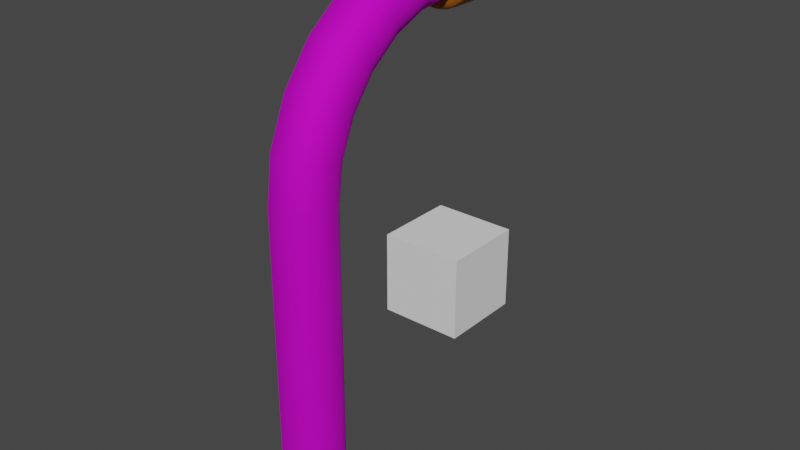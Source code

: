 # Source: Claw.blend  (saved by Blender 2.92.15; exported with 4.5.12 LTS)
import bpy
from mathutils import Matrix  # noqa: F401  (used for matrix-valued properties, if any)

bpy.ops.wm.read_factory_settings(use_empty=True)
scene = bpy.context.scene
scene.name = 'Scene'

# ---- collections
col_collection = bpy.data.collections.new('Collection'); scene.collection.children.link(col_collection)

# ---- images (referenced by path relative to the original .blend; pixels are not part of the script)
import os
ASSET_DIR = os.environ.get("B2B_ASSET_DIR", "")  # directory of the original .blend (textures are referenced by path, not embedded)
HERE = os.path.dirname(os.path.abspath(__file__))  # packed textures are extracted next to this script under _unpacked/

def load_image(name, relpath, width, height, colorspace="sRGB"):
    """Load a texture the original file referenced (path relative to the .blend, or extracted next to this script)."""
    p = next((c for c in (os.path.join(HERE, relpath), os.path.join(ASSET_DIR, relpath)) if relpath and os.path.exists(c)), "")
    if p:
        img = bpy.data.images.load(p, check_existing=True)
        img.name = name
    else:  # same state as the original file: an image datablock whose file is absent (Cycles renders it pink)
        img = bpy.data.images.new(name, width, height)
        img.source = "FILE"
        img.filepath = "//" + (relpath or name)
    img.colorspace_settings.name = colorspace
    return img
img_clawtexture = load_image('ClawTexture', 'ClawTexture.png', 1024, 1024, 'sRGB')

# ---- materials (node trees are filled in below, after node groups)
mat_clawclamp = bpy.data.materials.new('ClawClamp')
mat_clawclamp.use_transparent_shadow = False
mat_headhighlight = bpy.data.materials.new('HeadHighlight')
mat_headhighlight.use_transparent_shadow = False
mat_material_001 = bpy.data.materials.new('Material.001')
mat_material_001.use_transparent_shadow = False
mat_clawclampmetal = bpy.data.materials.new('ClawClampMetal')
mat_clawclampmetal.use_transparent_shadow = False

# ---- material node trees
mat_clawclamp.use_nodes = True; mat_clawclamp.node_tree.nodes.clear()
_N = mat_clawclamp.node_tree.nodes; _L = mat_clawclamp.node_tree.links
n0 = _N.new('ShaderNodeBsdfPrincipled'); n0.name = 'Principled BSDF'; n0.location = (10, 300)
n0.distribution = 'GGX'
n0.subsurface_method = 'BURLEY'
n0.inputs[1].default_value = 0.6875
n0.inputs[2].default_value = 0.8421
n0.inputs[3].default_value = 1.45
n0.inputs[27].default_value = (0.0, 0.0, 0.0, 1.0)
n0.inputs[28].default_value = 1.0
n1 = _N.new('ShaderNodeOutputMaterial'); n1.name = 'Material Output'; n1.location = (300, 300)
n2 = _N.new('ShaderNodeTexImage'); n2.name = 'Image Texture'; n2.location = (-280, 270)
n2.image = img_clawtexture
_L.new(n0.outputs[0], n1.inputs[0])
_L.new(n2.outputs[0], n0.inputs[0])
n1.is_active_output = True
mat_headhighlight.use_nodes = True; mat_headhighlight.node_tree.nodes.clear()
_N = mat_headhighlight.node_tree.nodes; _L = mat_headhighlight.node_tree.links
n0 = _N.new('ShaderNodeBsdfPrincipled'); n0.name = 'Principled BSDF'; n0.location = (10, 300)
n0.distribution = 'GGX'
n0.subsurface_method = 'BURLEY'
n0.inputs[3].default_value = 1.45
n0.inputs[27].default_value = (0.0, 0.0, 0.0, 1.0)
n0.inputs[28].default_value = 1.0
n1 = _N.new('ShaderNodeOutputMaterial'); n1.name = 'Material Output'; n1.location = (300, 300)
n2 = _N.new('ShaderNodeTexImage'); n2.name = 'Image Texture'; n2.location = (-534, 390)
n2.image = img_clawtexture
n3 = _N.new('ShaderNodeValToRGB'); n3.name = 'ColorRamp'; n3.location = (-254, 580)
while len(n3.color_ramp.elements) > 1: n3.color_ramp.elements.remove(n3.color_ramp.elements[-1])
n3.color_ramp.elements[0].position = 0.5502; n3.color_ramp.elements[0].color = (0.3451, 0.1075, 0.0, 1.0)
_e = n3.color_ramp.elements.new(1.0); _e.color = (0.9018, 0.4068, 0.0, 1.0)
_L.new(n0.outputs[0], n1.inputs[0])
_L.new(n2.outputs[0], n3.inputs[0])
_L.new(n3.outputs[0], n0.inputs[0])
n1.is_active_output = True
mat_material_001.use_nodes = True; mat_material_001.node_tree.nodes.clear()
_N = mat_material_001.node_tree.nodes; _L = mat_material_001.node_tree.links
n0 = _N.new('ShaderNodeBsdfPrincipled'); n0.name = 'Principled BSDF'; n0.location = (10, 300)
n0.distribution = 'GGX'
n0.subsurface_method = 'BURLEY'
n0.inputs[0].default_value = (0.0, 0.4859, 0.4902, 1.0)
n0.inputs[2].default_value = 0.1414
n0.inputs[3].default_value = 1.45
n0.inputs[27].default_value = (0.0, 0.0, 0.0, 1.0)
n0.inputs[28].default_value = 1.0
n1 = _N.new('ShaderNodeOutputMaterial'); n1.name = 'Material Output'; n1.location = (300, 300)
_L.new(n0.outputs[0], n1.inputs[0])
n1.is_active_output = True
mat_clawclampmetal.use_nodes = True; mat_clawclampmetal.node_tree.nodes.clear()
_N = mat_clawclampmetal.node_tree.nodes; _L = mat_clawclampmetal.node_tree.links
n0 = _N.new('ShaderNodeBsdfPrincipled'); n0.name = 'Principled BSDF'; n0.location = (456, 460)
n0.distribution = 'GGX'
n0.subsurface_method = 'BURLEY'
n0.inputs[1].default_value = 0.75
n0.inputs[2].default_value = 0.2303
n0.inputs[3].default_value = 1.45
n0.inputs[27].default_value = (0.0, 0.0, 0.0, 1.0)
n0.inputs[28].default_value = 1.0
n1 = _N.new('ShaderNodeOutputMaterial'); n1.name = 'Material Output'; n1.location = (746, 460)
n2 = _N.new('ShaderNodeTexImage'); n2.name = 'Image Texture'; n2.location = (-405, 396)
n2.image = img_clawtexture
n3 = _N.new('ShaderNodeValToRGB'); n3.name = 'ColorRamp'; n3.location = (152, 425)
while len(n3.color_ramp.elements) > 1: n3.color_ramp.elements.remove(n3.color_ramp.elements[-1])
n3.color_ramp.elements[0].position = 0.009091; n3.color_ramp.elements[0].color = (0.04932, 0.04932, 0.04932, 1.0)
_e = n3.color_ramp.elements.new(1.0); _e.color = (1.0, 1.0, 1.0, 1.0)
_L.new(n0.outputs[0], n1.inputs[0])
_L.new(n2.outputs[0], n3.inputs[0])
_L.new(n3.outputs[0], n0.inputs[0])
n1.is_active_output = True

# ---- world
world_world = bpy.data.worlds.new('World'); scene.world = world_world
world_world.use_nodes = True; world_world.node_tree.nodes.clear()
_N = world_world.node_tree.nodes; _L = world_world.node_tree.links
n0 = _N.new('ShaderNodeOutputWorld'); n0.name = 'World Output'; n0.location = (300, 300)
n1 = _N.new('ShaderNodeBackground'); n1.name = 'Background'; n1.location = (10, 300)
n1.inputs[0].default_value = (0.05088, 0.05088, 0.05088, 1.0)
_L.new(n1.outputs[0], n0.inputs[0])
n0.is_active_output = True
world_world.color = (0.05088, 0.05088, 0.05088)
world_world.use_sun_shadow = False
world_world.sun_shadow_jitter_overblur = 0.0

# ---- meshes
me_cylinder = bpy.data.meshes.new('Cylinder')
me_cylinder.from_pydata([(-1.184e-08, 0.1748, 0.002719), (-1.184e-08, 0.1748, 2.008), (0.04514, 0.1688, 0.002719), (0.04514, 0.1688, 2.008), (0.08721, 0.1514, 0.002719), (0.08721, 0.1514, 2.008), (0.1233, 0.1237, 0.002719), (0.1233, 0.1237, 2.008), (0.1511, 0.08756, 0.002719), (0.1511, 0.08756, 2.008), (0.1685, 0.04549, 0.002719), (0.1685, 0.04549, 2.008), (0.1744, 0.0003474, 0.002719), (0.1744, 0.0003474, 2.008), (0.1685, -0.0448, 0.002719), (0.1685, -0.0448, 2.008), (0.1511, -0.08687, 0.002719), (0.1511, -0.08687, 2.008), (0.1233, -0.123, 0.002719), (0.1233, -0.123, 2.008), (0.08721, -0.1507, 0.002719), (0.08721, -0.1507, 2.008), (0.04514, -0.1681, 0.002719), (0.04514, -0.1681, 2.008), (5.608e-08, -0.1741, 0.002719), (5.608e-08, -0.1741, 2.008), (-0.04514, -0.1681, 0.002719), (-0.04514, -0.1681, 2.008), (-0.08721, -0.1507, 0.002719), (-0.08721, -0.1507, 2.008), (-0.1233, -0.123, 0.002719), (-0.1233, -0.123, 2.008), (-0.1511, -0.08687, 0.002719), (-0.1511, -0.08687, 2.008), (-0.1685, -0.0448, 0.002719), (-0.1685, -0.0448, 2.008), (-0.1744, 0.0003473, 0.002719), (-0.1744, 0.0003473, 2.008), (-0.1685, 0.04549, 0.002719), (-0.1685, 0.04549, 2.008), (-0.1511, 0.08756, 0.002719), (-0.1511, 0.08756, 2.008), (-0.1233, 0.1237, 0.002719), (-0.1233, 0.1237, 2.008), (-0.08721, 0.1514, 0.002719), (-0.08721, 0.1514, 2.008), (-0.04515, 0.1688, 0.002719), (-0.04515, 0.1688, 2.008), (-1.184e-08, 0.2029, 2.222), (0.04514, 0.1972, 2.223), (0.08721, 0.1803, 2.228), (0.1233, 0.1536, 2.235), (0.1511, 0.1187, 2.244), (0.1685, 0.07803, 2.255), (0.1744, 0.03442, 2.267), (0.1685, -0.009185, 2.278), (0.1511, -0.04982, 2.289), (0.1233, -0.08471, 2.299), (0.08721, -0.1115, 2.306), (0.04514, -0.1283, 2.31), (5.608e-08, -0.1341, 2.312), (-0.04514, -0.1283, 2.31), (-0.08721, -0.1115, 2.306), (-0.1233, -0.08471, 2.299), (-0.1511, -0.04982, 2.289), (-0.1685, -0.009185, 2.278), (-0.1744, 0.03442, 2.267), (-0.1685, 0.07803, 2.255), (-0.1511, 0.1187, 2.244), (-0.1233, 0.1536, 2.235), (-0.08721, 0.1803, 2.228), (-0.04515, 0.1972, 2.223), (-1.184e-08, 0.2854, 2.421), (0.04514, 0.2802, 2.424), (0.08721, 0.2651, 2.432), (0.1233, 0.2411, 2.446), (0.1511, 0.2099, 2.464), (0.1685, 0.1734, 2.485), (0.1744, 0.1343, 2.508), (0.1685, 0.09523, 2.531), (0.1511, 0.05879, 2.552), (0.1233, 0.02751, 2.57), (0.08721, 0.003502, 2.584), (0.04514, -0.01159, 2.592), (5.608e-08, -0.01674, 2.595), (-0.04514, -0.01159, 2.592), (-0.08721, 0.003502, 2.584), (-0.1233, 0.02751, 2.57), (-0.1511, 0.05879, 2.552), (-0.1685, 0.09523, 2.531), (-0.1744, 0.1343, 2.508), (-0.1685, 0.1734, 2.485), (-0.1511, 0.2099, 2.464), (-0.1233, 0.2411, 2.446), (-0.08721, 0.2651, 2.432), (-0.04515, 0.2802, 2.424), (-1.184e-08, 0.4166, 2.592), (0.04514, 0.4124, 2.596), (0.08721, 0.4001, 2.608), (0.1233, 0.3805, 2.628), (0.1511, 0.3549, 2.653), (0.1685, 0.3252, 2.683), (0.1744, 0.2932, 2.715), (0.1685, 0.2613, 2.747), (0.1511, 0.2316, 2.777), (0.1233, 0.206, 2.802), (0.08721, 0.1864, 2.822), (0.04514, 0.1741, 2.834), (5.608e-08, 0.1699, 2.838), (-0.04514, 0.1741, 2.834), (-0.08721, 0.1864, 2.822), (-0.1233, 0.206, 2.802), (-0.1511, 0.2316, 2.777), (-0.1685, 0.2613, 2.747), (-0.1744, 0.2932, 2.715), (-0.1685, 0.3252, 2.683), (-0.1511, 0.3549, 2.653), (-0.1233, 0.3805, 2.628), (-0.08721, 0.4001, 2.608), (-0.04515, 0.4124, 2.596), (-1.184e-08, 0.5876, 2.723), (0.04514, 0.5846, 2.728), (0.08721, 0.5759, 2.743), (0.1233, 0.562, 2.767), (0.1511, 0.544, 2.798), (0.1685, 0.5229, 2.835), (0.1744, 0.5003, 2.874), (0.1685, 0.4778, 2.913), (0.1511, 0.4567, 2.95), (0.1233, 0.4387, 2.981), (0.08721, 0.4248, 3.005), (0.04514, 0.4161, 3.02), (5.608e-08, 0.4131, 3.025), (-0.04514, 0.4161, 3.02), (-0.08721, 0.4248, 3.005), (-0.1233, 0.4387, 2.981), (-0.1511, 0.4567, 2.95), (-0.1685, 0.4778, 2.913), (-0.1744, 0.5003, 2.874), (-0.1685, 0.5229, 2.835), (-0.1511, 0.544, 2.798), (-0.1233, 0.562, 2.767), (-0.08721, 0.5759, 2.743), (-0.04515, 0.5846, 2.728), (-1.184e-08, 0.7867, 2.805), (0.04514, 0.7851, 2.811), (0.08721, 0.7806, 2.828), (0.1233, 0.7735, 2.855), (0.1511, 0.7641, 2.89), (0.1685, 0.7532, 2.93), (0.1744, 0.7415, 2.974), (0.1685, 0.7298, 3.018), (0.1511, 0.719, 3.058), (0.1233, 0.7096, 3.093), (0.08721, 0.7024, 3.12), (0.04514, 0.6979, 3.137), (5.608e-08, 0.6964, 3.142), (-0.04514, 0.6979, 3.137), (-0.08721, 0.7024, 3.12), (-0.1233, 0.7096, 3.093), (-0.1511, 0.719, 3.058), (-0.1685, 0.7298, 3.018), (-0.1744, 0.7415, 2.974), (-0.1685, 0.7532, 2.93), (-0.1511, 0.7641, 2.89), (-0.1233, 0.7735, 2.855), (-0.08721, 0.7806, 2.828), (-0.04515, 0.7851, 2.811), (-1.184e-08, 1.0, 2.834), (0.04514, 1.0, 2.84), (0.08721, 1.0, 2.857), (0.1233, 1.0, 2.885), (0.1511, 1.0, 2.921), (0.1685, 1.0, 2.963), (0.1744, 1.0, 3.008), (0.1685, 1.0, 3.053), (0.1511, 1.0, 3.095), (0.1233, 1.0, 3.131), (0.08721, 1.0, 3.159), (0.04514, 1.0, 3.176), (5.608e-08, 1.0, 3.182), (-0.04514, 1.0, 3.176), (-0.08721, 1.0, 3.159), (-0.1233, 1.0, 3.131), (-0.1511, 1.0, 3.095), (-0.1685, 1.0, 3.053), (-0.1744, 1.0, 3.008), (-0.1685, 1.0, 2.963), (-0.1511, 1.0, 2.921), (-0.1233, 1.0, 2.885), (-0.08721, 1.0, 2.857), (-0.04515, 1.0, 2.84), (-1.678e-08, 1.188, 2.769), (0.06185, 1.188, 2.777), (0.1195, 1.188, 2.801), (0.169, 1.188, 2.839), (0.207, 1.188, 2.889), (0.2308, 1.188, 2.946), (0.239, 1.188, 3.008), (0.2308, 1.188, 3.07), (0.207, 1.188, 3.127), (0.169, 1.188, 3.177), (0.1195, 1.188, 3.215), (0.06185, 1.188, 3.239), (7.629e-08, 1.188, 3.247), (-0.06185, 1.188, 3.239), (-0.1195, 1.188, 3.215), (-0.169, 1.188, 3.177), (-0.207, 1.188, 3.127), (-0.2308, 1.188, 3.07), (-0.239, 1.188, 3.008), (-0.2308, 1.188, 2.946), (-0.207, 1.188, 2.889), (-0.169, 1.188, 2.839), (-0.1195, 1.188, 2.801), (-0.06185, 1.188, 2.777), (-2.008e-08, 1.188, 2.865), (0.03695, 1.188, 2.87), (0.07138, 1.188, 2.884), (0.1009, 1.188, 2.907), (0.1236, 1.188, 2.937), (0.1379, 1.188, 2.971), (0.1428, 1.188, 3.008), (0.1379, 1.188, 3.045), (0.1236, 1.188, 3.079), (0.1009, 1.188, 3.109), (0.07138, 1.188, 3.132), (0.03695, 1.188, 3.146), (3.551e-08, 1.188, 3.151), (-0.03695, 1.188, 3.146), (-0.07138, 1.188, 3.132), (-0.1009, 1.188, 3.109), (-0.1236, 1.188, 3.079), (-0.1379, 1.188, 3.045), (-0.1428, 1.188, 3.008), (-0.1379, 1.188, 2.971), (-0.1236, 1.188, 2.937), (-0.1009, 1.188, 2.907), (-0.07138, 1.188, 2.884), (-0.03695, 1.188, 2.87), (-2.319e-08, 1.17, 2.946), (0.01612, 1.17, 2.948), (0.03115, 1.17, 2.954), (0.04405, 1.17, 2.964), (0.05396, 1.17, 2.977), (0.06018, 1.17, 2.992), (0.0623, 1.17, 3.008), (0.06018, 1.17, 3.024), (0.05396, 1.17, 3.039), (0.04405, 1.17, 3.052), (0.03115, 1.17, 3.062), (0.01613, 1.17, 3.068), (1.074e-09, 1.17, 3.07), (-0.01613, 1.17, 3.068), (-0.03115, 1.17, 3.062), (-0.04405, 1.17, 3.052), (-0.05396, 1.17, 3.039), (-0.06018, 1.17, 3.024), (-0.0623, 1.17, 3.008), (-0.06018, 1.17, 2.992), (-0.05396, 1.17, 2.977), (-0.04405, 1.17, 2.964), (-0.03115, 1.17, 2.954), (-0.01613, 1.17, 2.948), (-2.208e-08, 1.218, 2.911), (-2.232e-08, 1.209, 2.927), (-2.216e-08, 1.215, 2.92), (0.02097, 1.209, 2.93), (0.02498, 1.218, 2.915), (0.02265, 1.215, 2.923), (0.04051, 1.209, 2.938), (0.04825, 1.218, 2.924), (0.04375, 1.215, 2.932), (0.05729, 1.209, 2.951), (0.06824, 1.218, 2.94), (0.06187, 1.215, 2.946), (0.07017, 1.209, 2.967), (0.08357, 1.218, 2.96), (0.07577, 1.215, 2.964), (0.07826, 1.209, 2.987), (0.09321, 1.218, 2.983), (0.08451, 1.215, 2.985), (0.08102, 1.209, 3.008), (0.0965, 1.218, 3.008), (0.0875, 1.215, 3.008), (0.07826, 1.209, 3.029), (0.09321, 1.218, 3.033), (0.08451, 1.215, 3.031), (0.07017, 1.209, 3.049), (0.08357, 1.218, 3.056), (0.07577, 1.215, 3.052), (0.05729, 1.209, 3.065), (0.06824, 1.218, 3.076), (0.06187, 1.215, 3.07), (0.04051, 1.209, 3.078), (0.04825, 1.218, 3.092), (0.04375, 1.215, 3.084), (0.02097, 1.209, 3.086), (0.02498, 1.218, 3.101), (0.02265, 1.215, 3.093), (9.233e-09, 1.209, 3.089), (1.55e-08, 1.218, 3.104), (1.191e-08, 1.215, 3.095), (-0.02097, 1.209, 3.086), (-0.02498, 1.218, 3.101), (-0.02265, 1.215, 3.093), (-0.04051, 1.209, 3.078), (-0.04825, 1.218, 3.092), (-0.04375, 1.215, 3.084), (-0.05729, 1.209, 3.065), (-0.06824, 1.218, 3.076), (-0.06187, 1.215, 3.07), (-0.07017, 1.209, 3.049), (-0.08357, 1.218, 3.056), (-0.07577, 1.215, 3.052), (-0.07826, 1.209, 3.029), (-0.09321, 1.218, 3.033), (-0.08451, 1.215, 3.031), (-0.08102, 1.209, 3.008), (-0.0965, 1.218, 3.008), (-0.0875, 1.215, 3.008), (-0.07826, 1.209, 2.987), (-0.09321, 1.218, 2.983), (-0.08451, 1.215, 2.985), (-0.07017, 1.209, 2.967), (-0.08357, 1.218, 2.96), (-0.07577, 1.215, 2.964), (-0.05729, 1.209, 2.951), (-0.06824, 1.218, 2.94), (-0.06187, 1.215, 2.946), (-0.04051, 1.209, 2.938), (-0.04825, 1.218, 2.924), (-0.04375, 1.215, 2.932), (-0.02097, 1.209, 2.93), (-0.02498, 1.218, 2.915), (-0.02265, 1.215, 2.923), (-2.144e-08, 1.209, 2.883), (-2.206e-08, 1.218, 2.902), (-2.186e-08, 1.216, 2.891), (0.02743, 1.218, 2.906), (0.03246, 1.209, 2.887), (0.03019, 1.216, 2.895), (0.053, 1.218, 2.916), (0.06271, 1.209, 2.899), (0.05832, 1.216, 2.907), (0.07495, 1.218, 2.933), (0.08869, 1.209, 2.919), (0.08247, 1.216, 2.926), (0.09179, 1.218, 2.955), (0.1086, 1.209, 2.945), (0.101, 1.216, 2.95), (0.1024, 1.218, 2.981), (0.1212, 1.209, 2.976), (0.1127, 1.216, 2.978), (0.106, 1.218, 3.008), (0.1254, 1.209, 3.008), (0.1166, 1.216, 3.008), (0.1024, 1.218, 3.035), (0.1212, 1.209, 3.04), (0.1127, 1.216, 3.038), (0.09179, 1.218, 3.061), (0.1086, 1.209, 3.071), (0.101, 1.216, 3.066), (0.07495, 1.218, 3.083), (0.08869, 1.209, 3.097), (0.08247, 1.216, 3.09), (0.053, 1.218, 3.1), (0.06271, 1.209, 3.117), (0.05832, 1.216, 3.109), (0.02743, 1.218, 3.11), (0.03246, 1.209, 3.129), (0.03019, 1.216, 3.121), (1.922e-08, 1.218, 3.114), (2.74e-08, 1.209, 3.133), (2.356e-08, 1.216, 3.125), (-0.02743, 1.218, 3.11), (-0.03246, 1.209, 3.129), (-0.03019, 1.216, 3.121), (-0.053, 1.218, 3.1), (-0.06271, 1.209, 3.117), (-0.05832, 1.216, 3.109), (-0.07495, 1.218, 3.083), (-0.08869, 1.209, 3.097), (-0.08247, 1.216, 3.09), (-0.09179, 1.218, 3.061), (-0.1086, 1.209, 3.071), (-0.101, 1.216, 3.066), (-0.1024, 1.218, 3.035), (-0.1212, 1.209, 3.04), (-0.1127, 1.216, 3.038), (-0.106, 1.218, 3.008), (-0.1254, 1.209, 3.008), (-0.1166, 1.216, 3.008), (-0.1024, 1.218, 2.981), (-0.1212, 1.209, 2.976), (-0.1127, 1.216, 2.978), (-0.09179, 1.218, 2.955), (-0.1086, 1.209, 2.945), (-0.101, 1.216, 2.95), (-0.07495, 1.218, 2.933), (-0.08869, 1.209, 2.919), (-0.08247, 1.216, 2.926), (-0.053, 1.218, 2.916), (-0.06271, 1.209, 2.899), (-0.05832, 1.216, 2.907), (-0.02743, 1.218, 2.906), (-0.03246, 1.209, 2.887), (-0.03019, 1.216, 2.895), (-1.054e-08, 1.0, 2.804), (-1.043e-08, 1.035, 2.769), (-9.837e-09, 1.011, 2.779), (0.06185, 1.035, 2.777), (0.05278, 1.0, 2.811), (0.05919, 1.011, 2.787), (0.1195, 1.035, 2.801), (0.102, 1.0, 2.831), (0.1144, 1.011, 2.81), (0.169, 1.035, 2.839), (0.1442, 1.0, 2.864), (0.1617, 1.011, 2.846), (0.207, 1.035, 2.889), (0.1766, 1.0, 2.906), (0.1981, 1.011, 2.894), (0.2308, 1.035, 2.946), (0.197, 1.0, 2.955), (0.2209, 1.011, 2.949), (0.239, 1.035, 3.008), (0.2039, 1.0, 3.008), (0.2287, 1.011, 3.008), (0.2308, 1.035, 3.07), (0.197, 1.0, 3.061), (0.2209, 1.011, 3.067), (0.207, 1.035, 3.127), (0.1766, 1.0, 3.11), (0.1981, 1.011, 3.122), (0.169, 1.035, 3.177), (0.1442, 1.0, 3.152), (0.1617, 1.011, 3.17), (0.1195, 1.035, 3.215), (0.102, 1.0, 3.185), (0.1144, 1.011, 3.206), (0.06185, 1.035, 3.239), (0.05278, 1.0, 3.205), (0.05919, 1.011, 3.229), (8.263e-08, 1.035, 3.247), (6.887e-08, 1.0, 3.212), (7.925e-08, 1.011, 3.237), (-0.06185, 1.035, 3.239), (-0.05278, 1.0, 3.205), (-0.05919, 1.011, 3.229), (-0.1195, 1.035, 3.215), (-0.102, 1.0, 3.185), (-0.1144, 1.011, 3.206), (-0.169, 1.035, 3.177), (-0.1442, 1.0, 3.152), (-0.1617, 1.011, 3.17), (-0.207, 1.035, 3.127), (-0.1766, 1.0, 3.11), (-0.1981, 1.011, 3.122), (-0.2308, 1.035, 3.07), (-0.197, 1.0, 3.061), (-0.2209, 1.011, 3.067), (-0.239, 1.035, 3.008), (-0.2039, 1.0, 3.008), (-0.2287, 1.011, 3.008), (-0.2308, 1.035, 2.946), (-0.197, 1.0, 2.955), (-0.2209, 1.011, 2.949), (-0.207, 1.035, 2.889), (-0.1766, 1.0, 2.906), (-0.1981, 1.011, 2.894), (-0.169, 1.035, 2.839), (-0.1442, 1.0, 2.864), (-0.1617, 1.011, 2.846), (-0.1195, 1.035, 2.801), (-0.102, 1.0, 2.831), (-0.1144, 1.011, 2.81), (-0.06185, 1.035, 2.777), (-0.05278, 1.0, 2.811), (-0.05919, 1.011, 2.787), (-2.319e-08, 1.17, 2.946), (0.01612, 1.17, 2.948), (0.03115, 1.17, 2.954), (0.04405, 1.17, 2.964), (0.05396, 1.17, 2.977), (0.06018, 1.17, 2.992), (0.0623, 1.17, 3.008), (0.06018, 1.17, 3.024), (0.05396, 1.17, 3.039), (0.04405, 1.17, 3.052), (0.03115, 1.17, 3.062), (0.01613, 1.17, 3.068), (1.074e-09, 1.17, 3.07), (-0.01613, 1.17, 3.068), (-0.03115, 1.17, 3.062), (-0.04405, 1.17, 3.052), (-0.05396, 1.17, 3.039), (-0.06018, 1.17, 3.024), (-0.0623, 1.17, 3.008), (-0.06018, 1.17, 2.992), (-0.05396, 1.17, 2.977), (-0.04405, 1.17, 2.964), (-0.03115, 1.17, 2.954), (-0.01613, 1.17, 2.948), (-1.678e-08, 1.188, 2.769), (0.06185, 1.188, 2.777), (0.1195, 1.188, 2.801), (0.169, 1.188, 2.839), (0.207, 1.188, 2.889), (0.2308, 1.188, 2.946), (0.239, 1.188, 3.008), (0.2308, 1.188, 3.07), (0.207, 1.188, 3.127), (0.169, 1.188, 3.177), (0.1195, 1.188, 3.215), (0.06185, 1.188, 3.239), (7.629e-08, 1.188, 3.247), (-0.06185, 1.188, 3.239), (-0.1195, 1.188, 3.215), (-0.169, 1.188, 3.177), (-0.207, 1.188, 3.127), (-0.2308, 1.188, 3.07), (-0.239, 1.188, 3.008), (-0.2308, 1.188, 2.946), (-0.207, 1.188, 2.889), (-0.169, 1.188, 2.839), (-0.1195, 1.188, 2.801), (-0.06185, 1.188, 2.777), (-2.008e-08, 1.188, 2.865), (0.03695, 1.188, 2.87), (0.07138, 1.188, 2.884), (0.1009, 1.188, 2.907), (0.1236, 1.188, 2.937), (0.1379, 1.188, 2.971), (0.1428, 1.188, 3.008), (0.1379, 1.188, 3.045), (0.1236, 1.188, 3.079), (0.1009, 1.188, 3.109), (0.07138, 1.188, 3.132), (0.03695, 1.188, 3.146), (3.551e-08, 1.188, 3.151), (-0.03695, 1.188, 3.146), (-0.07138, 1.188, 3.132), (-0.1009, 1.188, 3.109), (-0.1236, 1.188, 3.079), (-0.1379, 1.188, 3.045), (-0.1428, 1.188, 3.008), (-0.1379, 1.188, 2.971), (-0.1236, 1.188, 2.937), (-0.1009, 1.188, 2.907), (-0.07138, 1.188, 2.884), (-0.03695, 1.188, 2.87)], [], [(0, 1, 3, 2), (2, 3, 5, 4), (4, 5, 7, 6), (6, 7, 9, 8), (8, 9, 11, 10), (10, 11, 13, 12), (12, 13, 15, 14), (14, 15, 17, 16), (16, 17, 19, 18), (18, 19, 21, 20), (20, 21, 23, 22), (22, 23, 25, 24), (24, 25, 27, 26), (26, 27, 29, 28), (28, 29, 31, 30), (30, 31, 33, 32), (32, 33, 35, 34), (34, 35, 37, 36), (36, 37, 39, 38), (38, 39, 41, 40), (40, 41, 43, 42), (42, 43, 45, 44), (35, 33, 64, 65), (44, 45, 47, 46), (46, 47, 1, 0), (481, 480, 503, 502, 501, 500, 499, 498, 497, 496, 495, 494, 493, 492, 491, 490, 489, 488, 487, 486, 485, 484, 483, 482), (64, 63, 87, 88), (45, 43, 69, 70), (11, 9, 52, 53), (21, 19, 57, 58), (31, 29, 62, 63), (41, 39, 67, 68), (7, 5, 50, 51), (17, 15, 55, 56), (3, 1, 48, 49), (27, 25, 60, 61), (37, 35, 65, 66), (47, 45, 70, 71), (13, 11, 53, 54), (23, 21, 58, 59), (33, 31, 63, 64), (43, 41, 68, 69), (9, 7, 51, 52), (19, 17, 56, 57), (29, 27, 61, 62), (39, 37, 66, 67), (1, 47, 71, 48), (5, 3, 49, 50), (15, 13, 54, 55), (25, 23, 59, 60), (77, 76, 100, 101), (57, 56, 80, 81), (48, 71, 95, 72), (50, 49, 73, 74), (65, 64, 88, 89), (58, 57, 81, 82), (51, 50, 74, 75), (66, 65, 89, 90), (59, 58, 82, 83), (52, 51, 75, 76), (67, 66, 90, 91), (60, 59, 83, 84), (53, 52, 76, 77), (68, 67, 91, 92), (61, 60, 84, 85), (54, 53, 77, 78), (69, 68, 92, 93), (62, 61, 85, 86), (55, 54, 78, 79), (70, 69, 93, 94), (63, 62, 86, 87), (56, 55, 79, 80), (71, 70, 94, 95), (49, 48, 72, 73), (105, 104, 128, 129), (92, 91, 115, 116), (85, 84, 108, 109), (78, 77, 101, 102), (93, 92, 116, 117), (86, 85, 109, 110), (79, 78, 102, 103), (94, 93, 117, 118), (87, 86, 110, 111), (80, 79, 103, 104), (95, 94, 118, 119), (73, 72, 96, 97), (88, 87, 111, 112), (81, 80, 104, 105), (72, 95, 119, 96), (74, 73, 97, 98), (89, 88, 112, 113), (82, 81, 105, 106), (75, 74, 98, 99), (90, 89, 113, 114), (83, 82, 106, 107), (76, 75, 99, 100), (91, 90, 114, 115), (84, 83, 107, 108), (140, 139, 163, 164), (96, 119, 143, 120), (98, 97, 121, 122), (113, 112, 136, 137), (106, 105, 129, 130), (99, 98, 122, 123), (114, 113, 137, 138), (107, 106, 130, 131), (100, 99, 123, 124), (115, 114, 138, 139), (108, 107, 131, 132), (101, 100, 124, 125), (116, 115, 139, 140), (109, 108, 132, 133), (102, 101, 125, 126), (117, 116, 140, 141), (110, 109, 133, 134), (103, 102, 126, 127), (118, 117, 141, 142), (111, 110, 134, 135), (104, 103, 127, 128), (119, 118, 142, 143), (97, 96, 120, 121), (112, 111, 135, 136), (153, 152, 176, 177), (133, 132, 156, 157), (126, 125, 149, 150), (141, 140, 164, 165), (134, 133, 157, 158), (127, 126, 150, 151), (142, 141, 165, 166), (135, 134, 158, 159), (128, 127, 151, 152), (143, 142, 166, 167), (121, 120, 144, 145), (136, 135, 159, 160), (129, 128, 152, 153), (120, 143, 167, 144), (122, 121, 145, 146), (137, 136, 160, 161), (130, 129, 153, 154), (123, 122, 146, 147), (138, 137, 161, 162), (131, 130, 154, 155), (124, 123, 147, 148), (139, 138, 162, 163), (132, 131, 155, 156), (125, 124, 148, 149), (450, 447, 205, 206), (144, 167, 191, 168), (146, 145, 169, 170), (161, 160, 184, 185), (154, 153, 177, 178), (147, 146, 170, 171), (162, 161, 185, 186), (155, 154, 178, 179), (148, 147, 171, 172), (163, 162, 186, 187), (156, 155, 179, 180), (149, 148, 172, 173), (164, 163, 187, 188), (157, 156, 180, 181), (150, 149, 173, 174), (165, 164, 188, 189), (158, 157, 181, 182), (151, 150, 174, 175), (166, 165, 189, 190), (159, 158, 182, 183), (152, 151, 175, 176), (167, 166, 190, 191), (145, 144, 168, 169), (160, 159, 183, 184), (168, 191, 478, 408), (429, 426, 198, 199), (474, 471, 213, 214), (453, 450, 206, 207), (432, 429, 199, 200), (477, 474, 214, 215), (456, 453, 207, 208), (435, 432, 200, 201), (409, 477, 215, 192), (459, 456, 208, 209), (438, 435, 201, 202), (414, 411, 193, 194), (417, 414, 194, 195), (462, 459, 209, 210), (441, 438, 202, 203), (420, 417, 195, 196), (465, 462, 210, 211), (444, 441, 203, 204), (423, 420, 196, 197), (468, 465, 211, 212), (447, 444, 204, 205), (426, 423, 197, 198), (471, 468, 212, 213), (170, 169, 412, 415), (185, 184, 457, 460), (178, 177, 436, 439), (171, 170, 415, 418), (186, 185, 460, 463), (179, 178, 439, 442), (172, 171, 418, 421), (187, 186, 463, 466), (180, 179, 442, 445), (173, 172, 421, 424), (188, 187, 466, 469), (181, 180, 445, 448), (174, 173, 424, 427), (189, 188, 469, 472), (182, 181, 448, 451), (175, 174, 427, 430), (190, 189, 472, 475), (183, 182, 451, 454), (176, 175, 430, 433), (191, 190, 475, 478), (169, 168, 408, 412), (184, 183, 454, 457), (177, 176, 433, 436), (345, 342, 271, 274), (285, 282, 246, 247), (390, 387, 316, 319), (369, 366, 295, 298), (348, 345, 274, 277), (393, 390, 319, 322), (372, 369, 298, 301), (351, 348, 277, 280), (396, 393, 322, 325), (375, 372, 301, 304), (354, 351, 280, 283), (399, 396, 325, 328), (378, 375, 304, 307), (357, 354, 283, 286), (402, 399, 328, 331), (381, 378, 307, 310), (360, 357, 286, 289), (405, 402, 331, 334), (384, 381, 310, 313), (363, 360, 289, 292), (337, 405, 334, 264), (387, 384, 313, 316), (366, 363, 292, 295), (342, 339, 268, 271), (318, 315, 257, 258), (330, 327, 261, 262), (309, 306, 254, 255), (288, 285, 247, 248), (333, 330, 262, 263), (312, 309, 255, 256), (291, 288, 248, 249), (265, 333, 263, 240), (233, 232, 385, 388), (294, 291, 249, 250), (270, 267, 241, 242), (273, 270, 242, 243), (315, 312, 256, 257), (297, 294, 250, 251), (276, 273, 243, 244), (321, 318, 258, 259), (300, 297, 251, 252), (279, 276, 244, 245), (324, 321, 259, 260), (303, 300, 252, 253), (282, 279, 245, 246), (327, 324, 260, 261), (306, 303, 253, 254), (517, 516, 540, 541), (226, 225, 364, 367), (219, 218, 343, 346), (234, 233, 388, 391), (227, 226, 367, 370), (220, 219, 346, 349), (235, 234, 391, 394), (228, 227, 370, 373), (221, 220, 349, 352), (236, 235, 394, 397), (229, 228, 373, 376), (222, 221, 352, 355), (237, 236, 397, 400), (230, 229, 376, 379), (223, 222, 355, 358), (238, 237, 400, 403), (231, 230, 379, 382), (224, 223, 358, 361), (239, 238, 403, 406), (217, 216, 336, 340), (232, 231, 382, 385), (225, 224, 361, 364), (216, 239, 406, 336), (218, 217, 340, 343), (268, 264, 266, 269), (269, 266, 265, 267), (271, 268, 269, 272), (272, 269, 267, 270), (274, 271, 272, 275), (275, 272, 270, 273), (277, 274, 275, 278), (278, 275, 273, 276), (280, 277, 278, 281), (281, 278, 276, 279), (283, 280, 281, 284), (284, 281, 279, 282), (286, 283, 284, 287), (287, 284, 282, 285), (289, 286, 287, 290), (290, 287, 285, 288), (292, 289, 290, 293), (293, 290, 288, 291), (295, 292, 293, 296), (296, 293, 291, 294), (298, 295, 296, 299), (299, 296, 294, 297), (301, 298, 299, 302), (302, 299, 297, 300), (304, 301, 302, 305), (305, 302, 300, 303), (307, 304, 305, 308), (308, 305, 303, 306), (310, 307, 308, 311), (311, 308, 306, 309), (313, 310, 311, 314), (314, 311, 309, 312), (316, 313, 314, 317), (317, 314, 312, 315), (319, 316, 317, 320), (320, 317, 315, 318), (322, 319, 320, 323), (323, 320, 318, 321), (325, 322, 323, 326), (326, 323, 321, 324), (328, 325, 326, 329), (329, 326, 324, 327), (331, 328, 329, 332), (332, 329, 327, 330), (334, 331, 332, 335), (335, 332, 330, 333), (264, 334, 335, 266), (266, 335, 333, 265), (267, 265, 240, 241), (340, 336, 338, 341), (341, 338, 337, 339), (343, 340, 341, 344), (344, 341, 339, 342), (346, 343, 344, 347), (347, 344, 342, 345), (349, 346, 347, 350), (350, 347, 345, 348), (352, 349, 350, 353), (353, 350, 348, 351), (355, 352, 353, 356), (356, 353, 351, 354), (358, 355, 356, 359), (359, 356, 354, 357), (361, 358, 359, 362), (362, 359, 357, 360), (364, 361, 362, 365), (365, 362, 360, 363), (367, 364, 365, 368), (368, 365, 363, 366), (370, 367, 368, 371), (371, 368, 366, 369), (373, 370, 371, 374), (374, 371, 369, 372), (376, 373, 374, 377), (377, 374, 372, 375), (379, 376, 377, 380), (380, 377, 375, 378), (382, 379, 380, 383), (383, 380, 378, 381), (385, 382, 383, 386), (386, 383, 381, 384), (388, 385, 386, 389), (389, 386, 384, 387), (391, 388, 389, 392), (392, 389, 387, 390), (394, 391, 392, 395), (395, 392, 390, 393), (397, 394, 395, 398), (398, 395, 393, 396), (400, 397, 398, 401), (401, 398, 396, 399), (403, 400, 401, 404), (404, 401, 399, 402), (406, 403, 404, 407), (407, 404, 402, 405), (336, 406, 407, 338), (338, 407, 405, 337), (339, 337, 264, 268), (412, 408, 410, 413), (413, 410, 409, 411), (415, 412, 413, 416), (416, 413, 411, 414), (418, 415, 416, 419), (419, 416, 414, 417), (421, 418, 419, 422), (422, 419, 417, 420), (424, 421, 422, 425), (425, 422, 420, 423), (427, 424, 425, 428), (428, 425, 423, 426), (430, 427, 428, 431), (431, 428, 426, 429), (433, 430, 431, 434), (434, 431, 429, 432), (436, 433, 434, 437), (437, 434, 432, 435), (439, 436, 437, 440), (440, 437, 435, 438), (442, 439, 440, 443), (443, 440, 438, 441), (445, 442, 443, 446), (446, 443, 441, 444), (448, 445, 446, 449), (449, 446, 444, 447), (451, 448, 449, 452), (452, 449, 447, 450), (454, 451, 452, 455), (455, 452, 450, 453), (457, 454, 455, 458), (458, 455, 453, 456), (460, 457, 458, 461), (461, 458, 456, 459), (463, 460, 461, 464), (464, 461, 459, 462), (466, 463, 464, 467), (467, 464, 462, 465), (469, 466, 467, 470), (470, 467, 465, 468), (472, 469, 470, 473), (473, 470, 468, 471), (475, 472, 473, 476), (476, 473, 471, 474), (478, 475, 476, 479), (479, 476, 474, 477), (408, 478, 479, 410), (410, 479, 477, 409), (411, 409, 192, 193), (510, 509, 533, 534), (525, 524, 548, 549), (518, 517, 541, 542), (511, 510, 534, 535), (526, 525, 549, 550), (519, 518, 542, 543), (512, 511, 535, 536), (527, 526, 550, 551), (505, 504, 528, 529), (520, 519, 543, 544), (513, 512, 536, 537), (504, 527, 551, 528), (506, 505, 529, 530), (521, 520, 544, 545), (514, 513, 537, 538), (507, 506, 530, 531), (522, 521, 545, 546), (515, 514, 538, 539), (508, 507, 531, 532), (523, 522, 546, 547), (516, 515, 539, 540), (509, 508, 532, 533), (524, 523, 547, 548)])
me_cylinder.polygons.foreach_set('use_smooth', [True] * 457)
me_cylinder.polygons.foreach_set('material_index', [0, 0, 0, 0, 0, 0, 0, 0, 0, 0, 0, 0, 0, 0, 0, 0, 0, 0, 0, 0, 0, 0, 0, 0, 0, 2, 0, 0, 0, 0, 0, 0, 0, 0, 0, 0, 0, 0, 0, 0, 0, 0, 0, 0, 0, 0, 0, 0, 0, 0, 0, 0, 0, 0, 0, 0, 0, 0, 0, 0, 0, 0, 0, 0, 0, 0, 0, 0, 0, 0, 0, 0, 0, 0, 0, 0, 0, 0, 0, 0, 0, 0, 0, 0, 0, 0, 0, 0, 0, 0, 0, 0, 0, 0, 0, 0, 0, 0, 0, 0, 0, 0, 0, 0, 0, 0, 0, 0, 0, 0, 0, 0, 0, 0, 0, 0, 0, 0, 0, 0, 0, 0, 0, 0, 0, 0, 0, 0, 0, 0, 0, 0, 0, 0, 0, 0, 0, 0, 0, 0, 0, 0, 0, 0, 0, 0, 1, 0, 0, 0, 0, 0, 0, 0, 0, 0, 0, 0, 0, 0, 0, 0, 0, 0, 0, 0, 0, 0, 0, 0, 1, 1, 1, 1, 1, 1, 1, 1, 1, 1, 1, 1, 1, 1, 1, 1, 1, 1, 1, 1, 1, 1, 1, 1, 1, 1, 1, 1, 1, 1, 1, 1, 1, 1, 1, 1, 1, 1, 1, 1, 1, 1, 1, 1, 1, 1, 0, 0, 0, 0, 0, 0, 0, 0, 0, 0, 0, 0, 0, 0, 0, 0, 0, 0, 0, 0, 0, 0, 0, 0, 0, 0, 0, 0, 0, 0, 0, 0, 0, 0, 0, 0, 0, 0, 0, 0, 0, 0, 0, 0, 0, 0, 0, 1, 0, 0, 0, 0, 0, 0, 0, 0, 0, 0, 0, 0, 0, 0, 0, 0, 0, 0, 0, 0, 0, 0, 0, 0, 0, 0, 0, 0, 0, 0, 0, 0, 0, 0, 0, 0, 0, 0, 0, 0, 0, 0, 0, 0, 0, 0, 0, 0, 0, 0, 0, 0, 0, 0, 0, 0, 0, 0, 0, 0, 0, 0, 0, 0, 0, 0, 0, 0, 0, 0, 0, 0, 0, 0, 0, 0, 0, 0, 0, 0, 0, 0, 0, 0, 0, 0, 0, 0, 0, 0, 0, 0, 0, 0, 0, 0, 0, 0, 0, 0, 0, 0, 0, 0, 0, 0, 0, 0, 0, 0, 0, 0, 0, 0, 0, 0, 0, 0, 0, 0, 0, 1, 1, 1, 1, 1, 1, 1, 1, 1, 1, 1, 1, 1, 1, 1, 1, 1, 1, 1, 1, 1, 1, 1, 1, 1, 1, 1, 1, 1, 1, 1, 1, 1, 1, 1, 1, 1, 1, 1, 1, 1, 1, 1, 1, 1, 1, 1, 1, 1, 1, 1, 1, 1, 1, 1, 1, 1, 1, 1, 1, 1, 1, 1, 1, 1, 1, 1, 1, 1, 1, 1, 1])
_uv = me_cylinder.uv_layers.new(name='UVMap')
_uv.uv.foreach_set('vector', [0.9996, 0.3369, 0.479, 0.3348, 0.4794, 0.3225, 0.9996, 0.3251, 0.9996, 0.3251, 0.4794, 0.3225, 0.4802, 0.3102, 0.9997, 0.3133, 0.9997, 0.3133, 0.4802, 0.3102, 0.4812, 0.298, 0.9997, 0.3016, 0.9997, 0.3016, 0.4812, 0.298, 0.4825, 0.286, 0.9997, 0.2898, 0.9997, 0.2898, 0.4825, 0.286, 0.4839, 0.2742, 0.9998, 0.278, 0.9998, 0.278, 0.4839, 0.2742, 0.4853, 0.2625, 0.9998, 0.2663, 0.9998, 0.2663, 0.4853, 0.2625, 0.4866, 0.251, 0.9999, 0.2545, 0.9999, 0.2545, 0.4866, 0.251, 0.4878, 0.2396, 0.9999, 0.2427, 0.9999, 0.2427, 0.4878, 0.2396, 0.4887, 0.2284, 0.9999, 0.2309, 0.9999, 0.2309, 0.4887, 0.2284, 0.4894, 0.2173, 0.9999, 0.2191, 0.9999, 0.2191, 0.4894, 0.2173, 0.4899, 0.2062, 0.9999, 0.2073, 0.9999, 0.2073, 0.4899, 0.2062, 0.49, 0.1952, 0.9999, 0.1954, 0.9999, 0.1954, 0.49, 0.1952, 0.4898, 0.1842, 0.9999, 0.1836, 0.9999, 0.1836, 0.4898, 0.1842, 0.4894, 0.1732, 0.9999, 0.1718, 0.9999, 0.1718, 0.4894, 0.1732, 0.4886, 0.1621, 0.9999, 0.16, 0.9999, 0.16, 0.4886, 0.1621, 0.4876, 0.151, 0.9998, 0.1482, 0.9998, 0.1482, 0.4876, 0.151, 0.4864, 0.1397, 0.9998, 0.1364, 0.9998, 0.1364, 0.4864, 0.1397, 0.485, 0.1283, 0.9998, 0.1246, 0.9998, 0.1246, 0.485, 0.1283, 0.4836, 0.1168, 0.9997, 0.1128, 0.9997, 0.1128, 0.4836, 0.1168, 0.4823, 0.105, 0.9997, 0.101, 0.9997, 0.101, 0.4823, 0.105, 0.4811, 0.09314, 0.9996, 0.08923, 0.9996, 0.08923, 0.4811, 0.09314, 0.4801, 0.08107, 0.9996, 0.07747, 0.4864, 0.1397, 0.4876, 0.151, 0.42, 0.1541, 0.4198, 0.1433, 0.9996, 0.07747, 0.4801, 0.08107, 0.4795, 0.06887, 0.9995, 0.06572, 0.9995, 0.06572, 0.4795, 0.06887, 0.4792, 0.05653, 0.9995, 0.05396, 0.0695, 0.4454, 0.07194, 0.4468, 0.07392, 0.4488, 0.07529, 0.4513, 0.076, 0.454, 0.07596, 0.4568, 0.07518, 0.4595, 0.07372, 0.4619, 0.0717, 0.4639, 0.06924, 0.4653, 0.06651, 0.4659, 0.0637, 0.4658, 0.06096, 0.4651, 0.05851, 0.4637, 0.05655, 0.4617, 0.05519, 0.4592, 0.05445, 0.4565, 0.05445, 0.4537, 0.05521, 0.451, 0.05665, 0.4486, 0.05868, 0.4466, 0.06115, 0.4452, 0.0639, 0.4446, 0.06674, 0.4447, 0.42, 0.1541, 0.4203, 0.1646, 0.3542, 0.165, 0.3542, 0.1546, 0.4801, 0.08107, 0.4811, 0.09314, 0.4184, 0.09644, 0.4181, 0.08376, 0.4839, 0.2742, 0.4825, 0.286, 0.4185, 0.2818, 0.4189, 0.2699, 0.4894, 0.2173, 0.4887, 0.2284, 0.4201, 0.2258, 0.4203, 0.2154, 0.4886, 0.1621, 0.4894, 0.1732, 0.4204, 0.1749, 0.4203, 0.1646, 0.4823, 0.105, 0.4836, 0.1168, 0.4191, 0.1207, 0.4187, 0.1088, 0.4812, 0.298, 0.4802, 0.3102, 0.4178, 0.307, 0.4182, 0.2942, 0.4878, 0.2396, 0.4866, 0.251, 0.4195, 0.2471, 0.4198, 0.2363, 0.4794, 0.3225, 0.479, 0.3348, 0.4173, 0.3331, 0.4175, 0.32, 0.4898, 0.1842, 0.49, 0.1952, 0.4205, 0.1952, 0.4205, 0.1851, 0.485, 0.1283, 0.4864, 0.1397, 0.4198, 0.1433, 0.4194, 0.1322, 0.4795, 0.06887, 0.4801, 0.08107, 0.4181, 0.08376, 0.4179, 0.07082, 0.4853, 0.2625, 0.4839, 0.2742, 0.4189, 0.2699, 0.4192, 0.2583, 0.4899, 0.2062, 0.4894, 0.2173, 0.4203, 0.2154, 0.4204, 0.2053, 0.4876, 0.151, 0.4886, 0.1621, 0.4203, 0.1646, 0.42, 0.1541, 0.4811, 0.09314, 0.4823, 0.105, 0.4187, 0.1088, 0.4184, 0.09644, 0.4825, 0.286, 0.4812, 0.298, 0.4182, 0.2942, 0.4185, 0.2818, 0.4887, 0.2284, 0.4878, 0.2396, 0.4198, 0.2363, 0.4201, 0.2258, 0.4894, 0.1732, 0.4898, 0.1842, 0.4205, 0.1851, 0.4204, 0.1749, 0.4836, 0.1168, 0.485, 0.1283, 0.4194, 0.1322, 0.4191, 0.1207, 0.4792, 0.05653, 0.4795, 0.06887, 0.4179, 0.07082, 0.4177, 0.05772, 0.4802, 0.3102, 0.4794, 0.3225, 0.4175, 0.32, 0.4178, 0.307, 0.4866, 0.251, 0.4853, 0.2625, 0.4192, 0.2583, 0.4195, 0.2471, 0.49, 0.1952, 0.4899, 0.2062, 0.4204, 0.2053, 0.4205, 0.1952, 0.354, 0.2687, 0.354, 0.2807, 0.2893, 0.2813, 0.289, 0.2692, 0.4201, 0.2258, 0.4198, 0.2363, 0.354, 0.2355, 0.354, 0.2251, 0.4177, 0.05772, 0.4179, 0.07082, 0.3544, 0.07087, 0.3546, 0.05756, 0.4178, 0.307, 0.4175, 0.32, 0.3541, 0.3191, 0.354, 0.306, 0.4198, 0.1433, 0.42, 0.1541, 0.3542, 0.1546, 0.3542, 0.1439, 0.4203, 0.2154, 0.4201, 0.2258, 0.354, 0.2251, 0.3541, 0.2149, 0.4182, 0.2942, 0.4178, 0.307, 0.354, 0.306, 0.354, 0.2931, 0.4194, 0.1322, 0.4198, 0.1433, 0.3542, 0.1439, 0.3542, 0.1328, 0.4204, 0.2053, 0.4203, 0.2154, 0.3541, 0.2149, 0.3541, 0.2049, 0.4185, 0.2818, 0.4182, 0.2942, 0.354, 0.2931, 0.354, 0.2807, 0.4191, 0.1207, 0.4194, 0.1322, 0.3542, 0.1328, 0.3542, 0.1213, 0.4205, 0.1952, 0.4204, 0.2053, 0.3541, 0.2049, 0.3542, 0.195, 0.4189, 0.2699, 0.4185, 0.2818, 0.354, 0.2807, 0.354, 0.2687, 0.4187, 0.1088, 0.4191, 0.1207, 0.3542, 0.1213, 0.3542, 0.1093, 0.4205, 0.1851, 0.4205, 0.1952, 0.3542, 0.195, 0.3542, 0.1851, 0.4192, 0.2583, 0.4189, 0.2699, 0.354, 0.2687, 0.354, 0.2572, 0.4184, 0.09644, 0.4187, 0.1088, 0.3542, 0.1093, 0.3543, 0.09685, 0.4204, 0.1749, 0.4205, 0.1851, 0.3542, 0.1851, 0.3542, 0.1751, 0.4195, 0.2471, 0.4192, 0.2583, 0.354, 0.2572, 0.354, 0.2461, 0.4181, 0.08376, 0.4184, 0.09644, 0.3543, 0.09685, 0.3543, 0.084, 0.4203, 0.1646, 0.4204, 0.1749, 0.3542, 0.1751, 0.3542, 0.165, 0.4198, 0.2363, 0.4195, 0.2471, 0.354, 0.2461, 0.354, 0.2355, 0.4179, 0.07082, 0.4181, 0.08376, 0.3543, 0.084, 0.3544, 0.07087, 0.4175, 0.32, 0.4173, 0.3331, 0.354, 0.3323, 0.3541, 0.3191, 0.2881, 0.2253, 0.2882, 0.2357, 0.2211, 0.2374, 0.2207, 0.2265, 0.3542, 0.1093, 0.3542, 0.1213, 0.2889, 0.1204, 0.2892, 0.1082, 0.3542, 0.1851, 0.3542, 0.195, 0.288, 0.1949, 0.288, 0.1849, 0.354, 0.2572, 0.354, 0.2687, 0.289, 0.2692, 0.2887, 0.2576, 0.3543, 0.09685, 0.3542, 0.1093, 0.2892, 0.1082, 0.2896, 0.09566, 0.3542, 0.1751, 0.3542, 0.1851, 0.288, 0.1849, 0.2881, 0.1748, 0.354, 0.2461, 0.354, 0.2572, 0.2887, 0.2576, 0.2884, 0.2465, 0.3543, 0.084, 0.3543, 0.09685, 0.2896, 0.09566, 0.29, 0.0827, 0.3542, 0.165, 0.3542, 0.1751, 0.2881, 0.1748, 0.2882, 0.1646, 0.354, 0.2355, 0.354, 0.2461, 0.2884, 0.2465, 0.2882, 0.2357, 0.3544, 0.07087, 0.3543, 0.084, 0.29, 0.0827, 0.2904, 0.06947, 0.3541, 0.3191, 0.354, 0.3323, 0.2908, 0.3329, 0.2905, 0.3197, 0.3542, 0.1546, 0.3542, 0.165, 0.2882, 0.1646, 0.2883, 0.1541, 0.354, 0.2251, 0.354, 0.2355, 0.2882, 0.2357, 0.2881, 0.2253, 0.3546, 0.05756, 0.3544, 0.07087, 0.2904, 0.06947, 0.2909, 0.05607, 0.354, 0.306, 0.3541, 0.3191, 0.2905, 0.3197, 0.2901, 0.3066, 0.3542, 0.1439, 0.3542, 0.1546, 0.2883, 0.1541, 0.2885, 0.1432, 0.3541, 0.2149, 0.354, 0.2251, 0.2881, 0.2253, 0.288, 0.215, 0.354, 0.2931, 0.354, 0.306, 0.2901, 0.3066, 0.2897, 0.2937, 0.3542, 0.1328, 0.3542, 0.1439, 0.2885, 0.1432, 0.2887, 0.132, 0.3541, 0.2049, 0.3541, 0.2149, 0.288, 0.215, 0.288, 0.2049, 0.354, 0.2807, 0.354, 0.2931, 0.2897, 0.2937, 0.2893, 0.2813, 0.3542, 0.1213, 0.3542, 0.1328, 0.2887, 0.132, 0.2889, 0.1204, 0.3542, 0.195, 0.3541, 0.2049, 0.288, 0.2049, 0.288, 0.1949, 0.2232, 0.1054, 0.2224, 0.1178, 0.153, 0.1121, 0.1548, 0.09904, 0.2909, 0.05607, 0.2904, 0.06947, 0.2261, 0.06611, 0.2272, 0.05269, 0.2901, 0.3066, 0.2905, 0.3197, 0.2272, 0.3225, 0.2261, 0.3095, 0.2885, 0.1432, 0.2883, 0.1541, 0.2208, 0.1526, 0.2212, 0.1414, 0.288, 0.215, 0.2881, 0.2253, 0.2207, 0.2265, 0.2204, 0.2159, 0.2897, 0.2937, 0.2901, 0.3066, 0.2261, 0.3095, 0.225, 0.2966, 0.2887, 0.132, 0.2885, 0.1432, 0.2212, 0.1414, 0.2218, 0.1298, 0.288, 0.2049, 0.288, 0.215, 0.2204, 0.2159, 0.2202, 0.2054, 0.2893, 0.2813, 0.2897, 0.2937, 0.225, 0.2966, 0.224, 0.284, 0.2889, 0.1204, 0.2887, 0.132, 0.2218, 0.1298, 0.2224, 0.1178, 0.288, 0.1949, 0.288, 0.2049, 0.2202, 0.2054, 0.2201, 0.195, 0.289, 0.2692, 0.2893, 0.2813, 0.224, 0.284, 0.2231, 0.2718, 0.2892, 0.1082, 0.2889, 0.1204, 0.2224, 0.1178, 0.2232, 0.1054, 0.288, 0.1849, 0.288, 0.1949, 0.2201, 0.195, 0.2201, 0.1846, 0.2887, 0.2576, 0.289, 0.2692, 0.2231, 0.2718, 0.2223, 0.2599, 0.2896, 0.09566, 0.2892, 0.1082, 0.2232, 0.1054, 0.224, 0.09258, 0.2881, 0.1748, 0.288, 0.1849, 0.2201, 0.1846, 0.2203, 0.1741, 0.2884, 0.2465, 0.2887, 0.2576, 0.2223, 0.2599, 0.2216, 0.2485, 0.29, 0.0827, 0.2896, 0.09566, 0.224, 0.09258, 0.225, 0.07944, 0.2882, 0.1646, 0.2881, 0.1748, 0.2203, 0.1741, 0.2205, 0.1635, 0.2882, 0.2357, 0.2884, 0.2465, 0.2216, 0.2485, 0.2211, 0.2374, 0.2904, 0.06947, 0.29, 0.0827, 0.225, 0.07944, 0.2261, 0.06611, 0.2905, 0.3197, 0.2908, 0.3329, 0.2283, 0.3356, 0.2272, 0.3225, 0.2883, 0.1541, 0.2882, 0.1646, 0.2205, 0.1635, 0.2208, 0.1526, 0.1491, 0.23, 0.1501, 0.2417, 0.0678, 0.2523, 0.06542, 0.2384, 0.2201, 0.1846, 0.2201, 0.195, 0.1476, 0.1956, 0.1476, 0.1842, 0.2223, 0.2599, 0.2231, 0.2718, 0.1548, 0.2783, 0.153, 0.2658, 0.224, 0.09258, 0.2232, 0.1054, 0.1548, 0.09904, 0.1568, 0.08575, 0.2203, 0.1741, 0.2201, 0.1846, 0.1476, 0.1842, 0.1479, 0.1727, 0.2216, 0.2485, 0.2223, 0.2599, 0.153, 0.2658, 0.1514, 0.2536, 0.225, 0.07944, 0.224, 0.09258, 0.1568, 0.08575, 0.159, 0.07232, 0.2205, 0.1635, 0.2203, 0.1741, 0.1479, 0.1727, 0.1484, 0.1611, 0.2211, 0.2374, 0.2216, 0.2485, 0.1514, 0.2536, 0.1501, 0.2417, 0.2261, 0.06611, 0.225, 0.07944, 0.159, 0.07232, 0.1614, 0.05892, 0.2272, 0.3225, 0.2283, 0.3356, 0.1671, 0.3429, 0.1644, 0.3301, 0.2208, 0.1526, 0.2205, 0.1635, 0.1484, 0.1611, 0.1492, 0.1493, 0.2207, 0.2265, 0.2211, 0.2374, 0.1501, 0.2417, 0.1491, 0.23, 0.2272, 0.05269, 0.2261, 0.06611, 0.1614, 0.05892, 0.1638, 0.04549, 0.2261, 0.3095, 0.2272, 0.3225, 0.1644, 0.3301, 0.1618, 0.3171, 0.2212, 0.1414, 0.2208, 0.1526, 0.1492, 0.1493, 0.1502, 0.1372, 0.2204, 0.2159, 0.2207, 0.2265, 0.1491, 0.23, 0.1483, 0.2184, 0.225, 0.2966, 0.2261, 0.3095, 0.1618, 0.3171, 0.1593, 0.304, 0.2218, 0.1298, 0.2212, 0.1414, 0.1502, 0.1372, 0.1515, 0.1248, 0.2202, 0.2054, 0.2204, 0.2159, 0.1483, 0.2184, 0.1478, 0.207, 0.224, 0.284, 0.225, 0.2966, 0.1593, 0.304, 0.1569, 0.291, 0.2224, 0.1178, 0.2218, 0.1298, 0.1515, 0.1248, 0.153, 0.1121, 0.2201, 0.195, 0.2202, 0.2054, 0.1478, 0.207, 0.1476, 0.1956, 0.2231, 0.2718, 0.224, 0.284, 0.1569, 0.291, 0.1548, 0.2783, 0.03982, 0.1671, 0.03899, 0.1823, 7.55e-05, 0.1817, 0.0006774, 0.1647, 0.1638, 0.04549, 0.1614, 0.05892, 0.09589, 0.0416, 0.1016, 0.02936, 0.1618, 0.3171, 0.1644, 0.3301, 0.1011, 0.3486, 0.095, 0.3354, 0.1502, 0.1372, 0.1492, 0.1493, 0.06556, 0.1406, 0.069, 0.1265, 0.1483, 0.2184, 0.1491, 0.23, 0.06542, 0.2384, 0.06291, 0.2246, 0.1593, 0.304, 0.1618, 0.3171, 0.095, 0.3354, 0.08999, 0.3216, 0.1515, 0.1248, 0.1502, 0.1372, 0.069, 0.1265, 0.07229, 0.1121, 0.1478, 0.207, 0.1483, 0.2184, 0.06291, 0.2246, 0.06188, 0.2107, 0.1569, 0.291, 0.1593, 0.304, 0.08999, 0.3216, 0.08444, 0.3079, 0.153, 0.1121, 0.1515, 0.1248, 0.07229, 0.1121, 0.07633, 0.09776, 0.1476, 0.1956, 0.1478, 0.207, 0.06188, 0.2107, 0.06081, 0.1968, 0.1548, 0.2783, 0.1569, 0.291, 0.08444, 0.3079, 0.0801, 0.2938, 0.1548, 0.09904, 0.153, 0.1121, 0.07633, 0.09776, 0.08074, 0.0834, 0.1476, 0.1842, 0.1476, 0.1956, 0.06081, 0.1968, 0.06127, 0.1829, 0.153, 0.2658, 0.1548, 0.2783, 0.0801, 0.2938, 0.0752, 0.28, 0.1568, 0.08575, 0.1548, 0.09904, 0.08074, 0.0834, 0.0856, 0.06914, 0.1479, 0.1727, 0.1476, 0.1842, 0.06127, 0.1829, 0.0617, 0.1688, 0.1514, 0.2536, 0.153, 0.2658, 0.0752, 0.28, 0.07159, 0.266, 0.159, 0.07232, 0.1568, 0.08575, 0.0856, 0.06914, 0.09063, 0.05507, 0.1484, 0.1611, 0.1479, 0.1727, 0.0617, 0.1688, 0.06368, 0.1548, 0.1501, 0.2417, 0.1514, 0.2536, 0.07159, 0.266, 0.0678, 0.2523, 0.1614, 0.05892, 0.159, 0.07232, 0.09063, 0.05507, 0.09589, 0.0416, 0.1644, 0.3301, 0.1671, 0.3429, 0.1073, 0.3608, 0.1011, 0.3486, 0.1492, 0.1493, 0.1484, 0.1611, 0.06368, 0.1548, 0.06556, 0.1406, 0.1016, 0.02936, 0.09589, 0.0416, 0.0882, 0.03783, 0.09513, 0.02503, 0.04977, 0.2716, 0.05367, 0.2863, 0.01665, 0.2967, 0.01246, 0.2808, 0.06925, 0.0463, 0.06355, 0.06106, 0.02565, 0.04773, 0.03165, 0.03161, 0.04124, 0.152, 0.03982, 0.1671, 0.0006774, 0.1647, 0.0021, 0.1477, 0.04643, 0.2569, 0.04977, 0.2716, 0.01246, 0.2808, 0.008778, 0.2648, 0.07547, 0.03166, 0.06925, 0.0463, 0.03165, 0.03161, 0.03824, 0.01578, 0.04351, 0.1368, 0.04124, 0.152, 0.0021, 0.1477, 0.004321, 0.1308, 0.04348, 0.2422, 0.04643, 0.2569, 0.008778, 0.2648, 0.005637, 0.2485, 0.08305, 0.01705, 0.07547, 0.03166, 0.03824, 0.01578, 0.0451, 7.55e-05, 0.04633, 0.1215, 0.04351, 0.1368, 0.004321, 0.1308, 0.007293, 0.1139, 0.0414, 0.2273, 0.04348, 0.2422, 0.005637, 0.2485, 0.003135, 0.2321, 0.07406, 0.3443, 0.08039, 0.3588, 0.04425, 0.3744, 0.0379, 0.3591, 0.06838, 0.3299, 0.07406, 0.3443, 0.0379, 0.3591, 0.03194, 0.3437, 0.0499, 0.1063, 0.04633, 0.1215, 0.007293, 0.1139, 0.01097, 0.09708, 0.03979, 0.2124, 0.0414, 0.2273, 0.003135, 0.2321, 0.001334, 0.2155, 0.06319, 0.3154, 0.06838, 0.3299, 0.03194, 0.3437, 0.02639, 0.3282, 0.05393, 0.09112, 0.0499, 0.1063, 0.01097, 0.09708, 0.01529, 0.08046, 0.03913, 0.1974, 0.03979, 0.2124, 0.001334, 0.2155, 0.0003046, 0.1987, 0.05821, 0.3009, 0.06319, 0.3154, 0.02639, 0.3282, 0.02122, 0.3125, 0.0586, 0.07606, 0.05393, 0.09112, 0.01529, 0.08046, 0.0202, 0.06401, 0.03899, 0.1823, 0.03913, 0.1974, 0.0003046, 0.1987, 7.55e-05, 0.1817, 0.05367, 0.2863, 0.05821, 0.3009, 0.02122, 0.3125, 0.01665, 0.2967, 0.06355, 0.06106, 0.0586, 0.07606, 0.0202, 0.06401, 0.02565, 0.04773, 0.095, 0.3354, 0.1011, 0.3486, 0.09316, 0.3524, 0.08706, 0.3388, 0.069, 0.1265, 0.06556, 0.1406, 0.05715, 0.1391, 0.06017, 0.1245, 0.06291, 0.2246, 0.06542, 0.2384, 0.05691, 0.2399, 0.05471, 0.2257, 0.08999, 0.3216, 0.095, 0.3354, 0.08706, 0.3388, 0.08145, 0.3249, 0.07229, 0.1121, 0.069, 0.1265, 0.06017, 0.1245, 0.06359, 0.1097, 0.06188, 0.2107, 0.06291, 0.2246, 0.05471, 0.2257, 0.05333, 0.2114, 0.08444, 0.3079, 0.08999, 0.3216, 0.08145, 0.3249, 0.07625, 0.3108, 0.07633, 0.09776, 0.07229, 0.1121, 0.06359, 0.1097, 0.06775, 0.09504, 0.06081, 0.1968, 0.06188, 0.2107, 0.05333, 0.2114, 0.05256, 0.197, 0.0801, 0.2938, 0.08444, 0.3079, 0.07625, 0.3108, 0.07152, 0.2966, 0.08074, 0.0834, 0.07633, 0.09776, 0.06775, 0.09504, 0.07212, 0.08039, 0.06127, 0.1829, 0.06081, 0.1968, 0.05256, 0.197, 0.05265, 0.1826, 0.0752, 0.28, 0.0801, 0.2938, 0.07152, 0.2966, 0.06704, 0.2824, 0.0856, 0.06914, 0.08074, 0.0834, 0.07212, 0.08039, 0.07716, 0.06592, 0.0617, 0.1688, 0.06127, 0.1829, 0.05265, 0.1826, 0.05337, 0.1682, 0.07159, 0.266, 0.0752, 0.28, 0.06704, 0.2824, 0.06303, 0.2683, 0.09063, 0.05507, 0.0856, 0.06914, 0.07716, 0.06592, 0.08241, 0.05163, 0.06368, 0.1548, 0.0617, 0.1688, 0.05337, 0.1682, 0.05498, 0.1537, 0.0678, 0.2523, 0.07159, 0.266, 0.06303, 0.2683, 0.05962, 0.2541, 0.09589, 0.0416, 0.09063, 0.05507, 0.08241, 0.05163, 0.0882, 0.03783, 0.1011, 0.3486, 0.1073, 0.3608, 0.1005, 0.3657, 0.09316, 0.3524, 0.06556, 0.1406, 0.06368, 0.1548, 0.05498, 0.1537, 0.05715, 0.1391, 0.06542, 0.2384, 0.0678, 0.2523, 0.05962, 0.2541, 0.05691, 0.2399, 0.06177, 0.429, 0.0687, 0.429, 0.06839, 0.4313, 0.06208, 0.4313, 0.0472, 0.4477, 0.04975, 0.4434, 0.05665, 0.4486, 0.05521, 0.451, 0.08623, 0.4715, 0.0813, 0.4764, 0.07986, 0.4745, 0.08436, 0.47, 0.04411, 0.4712, 0.0407, 0.4652, 0.04288, 0.4643, 0.04599, 0.4698, 0.05508, 0.4308, 0.06177, 0.429, 0.06208, 0.4313, 0.05599, 0.433, 0.08974, 0.4655, 0.08623, 0.4715, 0.08436, 0.47, 0.08755, 0.4646, 0.04897, 0.4761, 0.04411, 0.4712, 0.04599, 0.4698, 0.05042, 0.4743, 0.04909, 0.4342, 0.05508, 0.4308, 0.05599, 0.433, 0.05053, 0.4361, 0.09156, 0.4588, 0.08974, 0.4655, 0.08755, 0.4646, 0.0892, 0.4585, 0.05493, 0.4796, 0.04897, 0.4761, 0.05042, 0.4743, 0.05586, 0.4774, 0.04422, 0.4391, 0.04909, 0.4342, 0.05053, 0.4361, 0.04609, 0.4405, 0.09159, 0.4519, 0.09156, 0.4588, 0.0892, 0.4585, 0.08923, 0.4522, 0.0616, 0.4815, 0.05493, 0.4796, 0.05586, 0.4774, 0.06193, 0.4791, 0.04076, 0.4451, 0.04422, 0.4391, 0.04609, 0.4405, 0.04294, 0.446, 0.0898, 0.4452, 0.09159, 0.4519, 0.08923, 0.4522, 0.0876, 0.4461, 0.06854, 0.4816, 0.0616, 0.4815, 0.06193, 0.4791, 0.06824, 0.4792, 0.03896, 0.4517, 0.04076, 0.4451, 0.04294, 0.446, 0.0413, 0.452, 0.08632, 0.4391, 0.0898, 0.4452, 0.0876, 0.4461, 0.08443, 0.4406, 0.07525, 0.4798, 0.06854, 0.4816, 0.06824, 0.4792, 0.07436, 0.4776, 0.03894, 0.4586, 0.03896, 0.4517, 0.0413, 0.452, 0.04129, 0.4583, 0.08141, 0.4343, 0.08632, 0.4391, 0.08443, 0.4406, 0.07996, 0.4361, 0.0813, 0.4764, 0.07525, 0.4798, 0.07436, 0.4776, 0.07986, 0.4745, 0.0407, 0.4652, 0.03894, 0.4586, 0.04129, 0.4583, 0.04288, 0.4643, 0.0687, 0.429, 0.0754, 0.4308, 0.07449, 0.433, 0.06839, 0.4313, 0.08068, 0.4672, 0.07705, 0.4708, 0.0717, 0.4639, 0.07372, 0.4619, 0.0833, 0.4478, 0.08461, 0.4528, 0.076, 0.454, 0.07529, 0.4513, 0.06768, 0.4746, 0.06257, 0.4745, 0.0637, 0.4658, 0.06651, 0.4659, 0.04588, 0.4526, 0.0472, 0.4477, 0.05521, 0.451, 0.05445, 0.4537, 0.08074, 0.4434, 0.0833, 0.4478, 0.07529, 0.4513, 0.07392, 0.4488, 0.07261, 0.4733, 0.06768, 0.4746, 0.06651, 0.4659, 0.06924, 0.4653, 0.04587, 0.4577, 0.04588, 0.4526, 0.05445, 0.4537, 0.05445, 0.4565, 0.07713, 0.4398, 0.08074, 0.4434, 0.07392, 0.4488, 0.07194, 0.4468, 0.08909, 0.4867, 0.08012, 0.4918, 0.07734, 0.485, 0.08468, 0.4808, 0.04715, 0.4626, 0.04587, 0.4577, 0.05445, 0.4565, 0.05519, 0.4592, 0.06778, 0.436, 0.07271, 0.4373, 0.0695, 0.4454, 0.06674, 0.4447, 0.06267, 0.4359, 0.06778, 0.436, 0.06674, 0.4447, 0.0639, 0.4446, 0.07705, 0.4708, 0.07261, 0.4733, 0.06924, 0.4653, 0.0717, 0.4639, 0.04969, 0.467, 0.04715, 0.4626, 0.05519, 0.4592, 0.05655, 0.4617, 0.05775, 0.4372, 0.06267, 0.4359, 0.0639, 0.4446, 0.06115, 0.4452, 0.08326, 0.4628, 0.08068, 0.4672, 0.07372, 0.4619, 0.07518, 0.4595, 0.05327, 0.4706, 0.04969, 0.467, 0.05655, 0.4617, 0.05851, 0.4637, 0.05334, 0.4398, 0.05775, 0.4372, 0.06115, 0.4452, 0.05868, 0.4466, 0.08461, 0.4579, 0.08326, 0.4628, 0.07518, 0.4595, 0.07596, 0.4568, 0.05766, 0.4732, 0.05327, 0.4706, 0.05851, 0.4637, 0.06096, 0.4651, 0.04975, 0.4434, 0.05334, 0.4398, 0.05868, 0.4466, 0.05665, 0.4486, 0.08461, 0.4528, 0.08461, 0.4579, 0.07596, 0.4568, 0.076, 0.454, 0.06257, 0.4745, 0.05766, 0.4732, 0.06096, 0.4651, 0.0637, 0.4658, 0.0395, 0.5159, 0.02475, 0.5072, 0.04105, 0.4863, 0.04994, 0.4914, 0.0288, 0.4701, 0.02631, 0.4602, 0.03344, 0.4593, 0.0356, 0.4673, 0.06004, 0.4162, 0.07032, 0.4162, 0.06941, 0.4235, 0.06103, 0.4235, 0.09652, 0.4795, 0.08909, 0.4867, 0.08468, 0.4808, 0.09063, 0.4749, 0.03393, 0.479, 0.0288, 0.4701, 0.0356, 0.4673, 0.03969, 0.4746, 0.05013, 0.4189, 0.06004, 0.4162, 0.06103, 0.4235, 0.05296, 0.4256, 0.1017, 0.4705, 0.09652, 0.4795, 0.09063, 0.4749, 0.09488, 0.4677, 0.04105, 0.4863, 0.03393, 0.479, 0.03969, 0.4746, 0.04558, 0.4805, 0.04129, 0.4241, 0.05013, 0.4189, 0.05296, 0.4256, 0.0457, 0.4298, 0.1044, 0.4605, 0.1017, 0.4705, 0.09488, 0.4677, 0.09709, 0.4595, 0.04994, 0.4914, 0.04105, 0.4863, 0.04558, 0.4805, 0.05277, 0.4848, 0.03399, 0.4313, 0.04129, 0.4241, 0.0457, 0.4298, 0.03984, 0.4357, 0.1044, 0.4502, 0.1044, 0.4605, 0.09709, 0.4595, 0.09711, 0.4511, 0.05981, 0.4943, 0.04994, 0.4914, 0.05277, 0.4848, 0.06084, 0.487, 0.02892, 0.4402, 0.03399, 0.4313, 0.03984, 0.4357, 0.03566, 0.4429, 0.1017, 0.4402, 0.1044, 0.4502, 0.09711, 0.4511, 0.09496, 0.443, 0.0701, 0.4943, 0.05981, 0.4943, 0.06084, 0.487, 0.06922, 0.4871, 0.02628, 0.45, 0.02892, 0.4402, 0.03566, 0.4429, 0.03349, 0.451, 0.09657, 0.4313, 0.1017, 0.4402, 0.09496, 0.443, 0.09073, 0.4357, 0.0803, 0.4188, 0.08932, 0.4239, 0.08477, 0.4298, 0.07752, 0.4256, 0.08012, 0.4918, 0.0701, 0.4943, 0.06922, 0.4871, 0.07734, 0.485, 0.02631, 0.4602, 0.02628, 0.45, 0.03349, 0.451, 0.03344, 0.4593, 0.08932, 0.4239, 0.09657, 0.4313, 0.09073, 0.4357, 0.08477, 0.4298, 0.07032, 0.4162, 0.0803, 0.4188, 0.07752, 0.4256, 0.06941, 0.4235, 0.07449, 0.433, 0.07996, 0.4361, 0.07854, 0.438, 0.07359, 0.4352, 0.07359, 0.4352, 0.07854, 0.438, 0.07713, 0.4398, 0.07271, 0.4373, 0.06839, 0.4313, 0.07449, 0.433, 0.07359, 0.4352, 0.06808, 0.4337, 0.06808, 0.4337, 0.07359, 0.4352, 0.07271, 0.4373, 0.06778, 0.436, 0.06208, 0.4313, 0.06839, 0.4313, 0.06808, 0.4337, 0.06238, 0.4337, 0.06238, 0.4337, 0.06808, 0.4337, 0.06778, 0.436, 0.06267, 0.4359, 0.05599, 0.433, 0.06208, 0.4313, 0.06238, 0.4337, 0.05688, 0.4351, 0.05688, 0.4351, 0.06238, 0.4337, 0.06267, 0.4359, 0.05775, 0.4372, 0.05053, 0.4361, 0.05599, 0.433, 0.05688, 0.4351, 0.05195, 0.438, 0.05195, 0.438, 0.05688, 0.4351, 0.05775, 0.4372, 0.05334, 0.4398, 0.04609, 0.4405, 0.05053, 0.4361, 0.05195, 0.438, 0.04794, 0.442, 0.04794, 0.442, 0.05195, 0.438, 0.05334, 0.4398, 0.04975, 0.4434, 0.04294, 0.446, 0.04609, 0.4405, 0.04794, 0.442, 0.0451, 0.4469, 0.0451, 0.4469, 0.04794, 0.442, 0.04975, 0.4434, 0.0472, 0.4477, 0.0413, 0.452, 0.04294, 0.446, 0.0451, 0.4469, 0.04362, 0.4523, 0.04362, 0.4523, 0.0451, 0.4469, 0.0472, 0.4477, 0.04588, 0.4526, 0.04129, 0.4583, 0.0413, 0.452, 0.04362, 0.4523, 0.04361, 0.458, 0.04361, 0.458, 0.04362, 0.4523, 0.04588, 0.4526, 0.04587, 0.4577, 0.04288, 0.4643, 0.04129, 0.4583, 0.04361, 0.458, 0.04504, 0.4635, 0.04504, 0.4635, 0.04361, 0.458, 0.04587, 0.4577, 0.04715, 0.4626, 0.04599, 0.4698, 0.04288, 0.4643, 0.04504, 0.4635, 0.04786, 0.4684, 0.04786, 0.4684, 0.04504, 0.4635, 0.04715, 0.4626, 0.04969, 0.467, 0.05042, 0.4743, 0.04599, 0.4698, 0.04786, 0.4684, 0.05186, 0.4724, 0.05186, 0.4724, 0.04786, 0.4684, 0.04969, 0.467, 0.05327, 0.4706, 0.05586, 0.4774, 0.05042, 0.4743, 0.05186, 0.4724, 0.05677, 0.4753, 0.05677, 0.4753, 0.05186, 0.4724, 0.05327, 0.4706, 0.05766, 0.4732, 0.06193, 0.4791, 0.05586, 0.4774, 0.05677, 0.4753, 0.06225, 0.4768, 0.06225, 0.4768, 0.05677, 0.4753, 0.05766, 0.4732, 0.06257, 0.4745, 0.06824, 0.4792, 0.06193, 0.4791, 0.06225, 0.4768, 0.06796, 0.4769, 0.06796, 0.4769, 0.06225, 0.4768, 0.06257, 0.4745, 0.06768, 0.4746, 0.07436, 0.4776, 0.06824, 0.4792, 0.06796, 0.4769, 0.07348, 0.4754, 0.07348, 0.4754, 0.06796, 0.4769, 0.06768, 0.4746, 0.07261, 0.4733, 0.07986, 0.4745, 0.07436, 0.4776, 0.07348, 0.4754, 0.07844, 0.4726, 0.07844, 0.4726, 0.07348, 0.4754, 0.07261, 0.4733, 0.07705, 0.4708, 0.08436, 0.47, 0.07986, 0.4745, 0.07844, 0.4726, 0.0825, 0.4686, 0.0825, 0.4686, 0.07844, 0.4726, 0.07705, 0.4708, 0.08068, 0.4672, 0.08755, 0.4646, 0.08436, 0.47, 0.0825, 0.4686, 0.08538, 0.4637, 0.08538, 0.4637, 0.0825, 0.4686, 0.08068, 0.4672, 0.08326, 0.4628, 0.0892, 0.4585, 0.08755, 0.4646, 0.08538, 0.4637, 0.08687, 0.4582, 0.08687, 0.4582, 0.08538, 0.4637, 0.08326, 0.4628, 0.08461, 0.4579, 0.08923, 0.4522, 0.0892, 0.4585, 0.08687, 0.4582, 0.0869, 0.4525, 0.0869, 0.4525, 0.08687, 0.4582, 0.08461, 0.4579, 0.08461, 0.4528, 0.0876, 0.4461, 0.08923, 0.4522, 0.0869, 0.4525, 0.08542, 0.447, 0.08542, 0.447, 0.0869, 0.4525, 0.08461, 0.4528, 0.0833, 0.4478, 0.08443, 0.4406, 0.0876, 0.4461, 0.08542, 0.447, 0.08257, 0.442, 0.08257, 0.442, 0.08542, 0.447, 0.0833, 0.4478, 0.08074, 0.4434, 0.07996, 0.4361, 0.08443, 0.4406, 0.08257, 0.442, 0.07854, 0.438, 0.07854, 0.438, 0.08257, 0.442, 0.08074, 0.4434, 0.07713, 0.4398, 0.07271, 0.4373, 0.07713, 0.4398, 0.07194, 0.4468, 0.0695, 0.4454, 0.07752, 0.4256, 0.08477, 0.4298, 0.08309, 0.4321, 0.07646, 0.4282, 0.07646, 0.4282, 0.08309, 0.4321, 0.08141, 0.4343, 0.0754, 0.4308, 0.06941, 0.4235, 0.07752, 0.4256, 0.07646, 0.4282, 0.06906, 0.4262, 0.06906, 0.4262, 0.07646, 0.4282, 0.0754, 0.4308, 0.0687, 0.429, 0.06103, 0.4235, 0.06941, 0.4235, 0.06906, 0.4262, 0.06141, 0.4262, 0.06141, 0.4262, 0.06906, 0.4262, 0.0687, 0.429, 0.06177, 0.429, 0.05296, 0.4256, 0.06103, 0.4235, 0.06141, 0.4262, 0.05403, 0.4282, 0.05403, 0.4282, 0.06141, 0.4262, 0.06177, 0.429, 0.05508, 0.4308, 0.0457, 0.4298, 0.05296, 0.4256, 0.05403, 0.4282, 0.04742, 0.432, 0.04742, 0.432, 0.05403, 0.4282, 0.05508, 0.4308, 0.04909, 0.4342, 0.03984, 0.4357, 0.0457, 0.4298, 0.04742, 0.432, 0.04204, 0.4374, 0.04204, 0.4374, 0.04742, 0.432, 0.04909, 0.4342, 0.04422, 0.4391, 0.03566, 0.4429, 0.03984, 0.4357, 0.04204, 0.4374, 0.03823, 0.444, 0.03823, 0.444, 0.04204, 0.4374, 0.04422, 0.4391, 0.04076, 0.4451, 0.03349, 0.451, 0.03566, 0.4429, 0.03823, 0.444, 0.03625, 0.4513, 0.03625, 0.4513, 0.03823, 0.444, 0.04076, 0.4451, 0.03896, 0.4517, 0.03344, 0.4593, 0.03349, 0.451, 0.03625, 0.4513, 0.0362, 0.4589, 0.0362, 0.4589, 0.03625, 0.4513, 0.03896, 0.4517, 0.03894, 0.4586, 0.0356, 0.4673, 0.03344, 0.4593, 0.0362, 0.4589, 0.03817, 0.4663, 0.03817, 0.4663, 0.0362, 0.4589, 0.03894, 0.4586, 0.0407, 0.4652, 0.03969, 0.4746, 0.0356, 0.4673, 0.03817, 0.4663, 0.04191, 0.4729, 0.04191, 0.4729, 0.03817, 0.4663, 0.0407, 0.4652, 0.04411, 0.4712, 0.04558, 0.4805, 0.03969, 0.4746, 0.04191, 0.4729, 0.04728, 0.4783, 0.04728, 0.4783, 0.04191, 0.4729, 0.04411, 0.4712, 0.04897, 0.4761, 0.05277, 0.4848, 0.04558, 0.4805, 0.04728, 0.4783, 0.05385, 0.4822, 0.05385, 0.4822, 0.04728, 0.4783, 0.04897, 0.4761, 0.05493, 0.4796, 0.06084, 0.487, 0.05277, 0.4848, 0.05385, 0.4822, 0.06122, 0.4842, 0.06122, 0.4842, 0.05385, 0.4822, 0.05493, 0.4796, 0.0616, 0.4815, 0.06922, 0.4871, 0.06084, 0.487, 0.06122, 0.4842, 0.06888, 0.4843, 0.06888, 0.4843, 0.06122, 0.4842, 0.0616, 0.4815, 0.06854, 0.4816, 0.07734, 0.485, 0.06922, 0.4871, 0.06888, 0.4843, 0.07629, 0.4824, 0.07629, 0.4824, 0.06888, 0.4843, 0.06854, 0.4816, 0.07525, 0.4798, 0.08468, 0.4808, 0.07734, 0.485, 0.07629, 0.4824, 0.08297, 0.4786, 0.08297, 0.4786, 0.07629, 0.4824, 0.07525, 0.4798, 0.0813, 0.4764, 0.09063, 0.4749, 0.08468, 0.4808, 0.08297, 0.4786, 0.08842, 0.4732, 0.08842, 0.4732, 0.08297, 0.4786, 0.0813, 0.4764, 0.08623, 0.4715, 0.09488, 0.4677, 0.09063, 0.4749, 0.08842, 0.4732, 0.0923, 0.4666, 0.0923, 0.4666, 0.08842, 0.4732, 0.08623, 0.4715, 0.08974, 0.4655, 0.09709, 0.4595, 0.09488, 0.4677, 0.0923, 0.4666, 0.09431, 0.4592, 0.09431, 0.4592, 0.0923, 0.4666, 0.08974, 0.4655, 0.09156, 0.4588, 0.09711, 0.4511, 0.09709, 0.4595, 0.09431, 0.4592, 0.09433, 0.4515, 0.09433, 0.4515, 0.09431, 0.4592, 0.09156, 0.4588, 0.09159, 0.4519, 0.09496, 0.443, 0.09711, 0.4511, 0.09433, 0.4515, 0.09236, 0.4441, 0.09236, 0.4441, 0.09433, 0.4515, 0.09159, 0.4519, 0.0898, 0.4452, 0.09073, 0.4357, 0.09496, 0.443, 0.09236, 0.4441, 0.08852, 0.4375, 0.08852, 0.4375, 0.09236, 0.4441, 0.0898, 0.4452, 0.08632, 0.4391, 0.08477, 0.4298, 0.09073, 0.4357, 0.08852, 0.4375, 0.08309, 0.4321, 0.08309, 0.4321, 0.08852, 0.4375, 0.08632, 0.4391, 0.08141, 0.4343, 0.0754, 0.4308, 0.08141, 0.4343, 0.07996, 0.4361, 0.07449, 0.433, 0.09316, 0.3524, 0.1005, 0.3657, 0.09429, 0.37, 0.08662, 0.3557, 0.08662, 0.3557, 0.09429, 0.37, 0.08787, 0.3736, 0.08039, 0.3588, 0.08706, 0.3388, 0.09316, 0.3524, 0.08662, 0.3557, 0.08035, 0.3416, 0.08035, 0.3416, 0.08662, 0.3557, 0.08039, 0.3588, 0.07406, 0.3443, 0.08145, 0.3249, 0.08706, 0.3388, 0.08035, 0.3416, 0.07469, 0.3274, 0.07469, 0.3274, 0.08035, 0.3416, 0.07406, 0.3443, 0.06838, 0.3299, 0.07625, 0.3108, 0.08145, 0.3249, 0.07469, 0.3274, 0.06955, 0.3131, 0.06955, 0.3131, 0.07469, 0.3274, 0.06838, 0.3299, 0.06319, 0.3154, 0.07152, 0.2966, 0.07625, 0.3108, 0.06955, 0.3131, 0.06457, 0.2989, 0.06457, 0.2989, 0.06955, 0.3131, 0.06319, 0.3154, 0.05821, 0.3009, 0.06704, 0.2824, 0.07152, 0.2966, 0.06457, 0.2989, 0.06013, 0.2844, 0.06013, 0.2844, 0.06457, 0.2989, 0.05821, 0.3009, 0.05367, 0.2863, 0.06303, 0.2683, 0.06704, 0.2824, 0.06013, 0.2844, 0.05619, 0.27, 0.05619, 0.27, 0.06013, 0.2844, 0.05367, 0.2863, 0.04977, 0.2716, 0.05962, 0.2541, 0.06303, 0.2683, 0.05619, 0.27, 0.05289, 0.2555, 0.05289, 0.2555, 0.05619, 0.27, 0.04977, 0.2716, 0.04643, 0.2569, 0.05691, 0.2399, 0.05962, 0.2541, 0.05289, 0.2555, 0.04994, 0.2411, 0.04994, 0.2411, 0.05289, 0.2555, 0.04643, 0.2569, 0.04348, 0.2422, 0.05471, 0.2257, 0.05691, 0.2399, 0.04994, 0.2411, 0.04792, 0.2265, 0.04792, 0.2265, 0.04994, 0.2411, 0.04348, 0.2422, 0.0414, 0.2273, 0.05333, 0.2114, 0.05471, 0.2257, 0.04792, 0.2265, 0.04631, 0.2119, 0.04631, 0.2119, 0.04792, 0.2265, 0.0414, 0.2273, 0.03979, 0.2124, 0.05256, 0.197, 0.05333, 0.2114, 0.04631, 0.2119, 0.04571, 0.1972, 0.04571, 0.1972, 0.04631, 0.2119, 0.03979, 0.2124, 0.03913, 0.1974, 0.05265, 0.1826, 0.05256, 0.197, 0.04571, 0.1972, 0.04558, 0.1824, 0.04558, 0.1824, 0.04571, 0.1972, 0.03913, 0.1974, 0.03899, 0.1823, 0.05337, 0.1682, 0.05265, 0.1826, 0.04558, 0.1824, 0.04646, 0.1676, 0.04646, 0.1676, 0.04558, 0.1824, 0.03899, 0.1823, 0.03982, 0.1671, 0.05498, 0.1537, 0.05337, 0.1682, 0.04646, 0.1676, 0.04786, 0.1527, 0.04786, 0.1527, 0.04646, 0.1676, 0.03982, 0.1671, 0.04124, 0.152, 0.05715, 0.1391, 0.05498, 0.1537, 0.04786, 0.1527, 0.05019, 0.1379, 0.05019, 0.1379, 0.04786, 0.1527, 0.04124, 0.152, 0.04351, 0.1368, 0.06017, 0.1245, 0.05715, 0.1391, 0.05019, 0.1379, 0.05298, 0.1229, 0.05298, 0.1229, 0.05019, 0.1379, 0.04351, 0.1368, 0.04633, 0.1215, 0.06359, 0.1097, 0.06017, 0.1245, 0.05298, 0.1229, 0.0566, 0.1079, 0.0566, 0.1079, 0.05298, 0.1229, 0.04633, 0.1215, 0.0499, 0.1063, 0.06775, 0.09504, 0.06359, 0.1097, 0.0566, 0.1079, 0.06055, 0.09297, 0.06055, 0.09297, 0.0566, 0.1079, 0.0499, 0.1063, 0.05393, 0.09112, 0.07212, 0.08039, 0.06775, 0.09504, 0.06055, 0.09297, 0.06519, 0.07817, 0.06519, 0.07817, 0.06055, 0.09297, 0.05393, 0.09112, 0.0586, 0.07606, 0.07716, 0.06592, 0.07212, 0.08039, 0.06519, 0.07817, 0.07007, 0.06339, 0.07007, 0.06339, 0.06519, 0.07817, 0.0586, 0.07606, 0.06355, 0.06106, 0.08241, 0.05163, 0.07716, 0.06592, 0.07007, 0.06339, 0.07563, 0.04888, 0.07563, 0.04888, 0.07007, 0.06339, 0.06355, 0.06106, 0.06925, 0.0463, 0.0882, 0.03783, 0.08241, 0.05163, 0.07563, 0.04888, 0.08174, 0.03467, 0.08174, 0.03467, 0.07563, 0.04888, 0.06925, 0.0463, 0.07547, 0.03166, 0.09513, 0.02503, 0.0882, 0.03783, 0.08174, 0.03467, 0.08928, 0.02082, 0.08928, 0.02082, 0.08174, 0.03467, 0.07547, 0.03166, 0.08305, 0.01705, 0.08039, 0.3588, 0.08787, 0.3736, 0.05078, 0.3896, 0.04425, 0.3744, 0.01302, 0.4152, 0.02515, 0.403, 0.04129, 0.4241, 0.03399, 0.4313, 0.1309, 0.4468, 0.1309, 0.4641, 0.1044, 0.4605, 0.1044, 0.4502, 0.05605, 0.5206, 0.0395, 0.5159, 0.04994, 0.4914, 0.05981, 0.4943, 0.004489, 0.43, 0.01302, 0.4152, 0.03399, 0.4313, 0.02892, 0.4402, 0.1264, 0.4301, 0.1309, 0.4468, 0.1044, 0.4502, 0.1017, 0.4402, 0.07328, 0.5208, 0.05605, 0.5206, 0.05981, 0.4943, 0.0701, 0.4943, 9.322e-05, 0.4465, 0.004489, 0.43, 0.02892, 0.4402, 0.02628, 0.45, 0.1178, 0.4151, 0.1264, 0.4301, 0.1017, 0.4402, 0.09657, 0.4313, 0.09051, 0.3941, 0.1056, 0.4028, 0.08932, 0.4239, 0.0803, 0.4188, 0.09005, 0.5166, 0.07328, 0.5208, 0.0701, 0.4943, 0.08012, 0.4918, 7.55e-05, 0.4636, 9.322e-05, 0.4465, 0.02628, 0.45, 0.02631, 0.4602, 0.1056, 0.4028, 0.1178, 0.4151, 0.09657, 0.4313, 0.08932, 0.4239, 0.07377, 0.3897, 0.09051, 0.3941, 0.0803, 0.4188, 0.07032, 0.4162, 0.1052, 0.5081, 0.09005, 0.5166, 0.08012, 0.4918, 0.08909, 0.4867, 0.004376, 0.4801, 7.55e-05, 0.4636, 0.02631, 0.4602, 0.0288, 0.4701, 0.0565, 0.3899, 0.07377, 0.3897, 0.07032, 0.4162, 0.06004, 0.4162, 0.1176, 0.4959, 0.1052, 0.5081, 0.08909, 0.4867, 0.09652, 0.4795, 0.01279, 0.4949, 0.004376, 0.4801, 0.0288, 0.4701, 0.03393, 0.479, 0.03994, 0.3944, 0.0565, 0.3899, 0.06004, 0.4162, 0.05013, 0.4189, 0.1264, 0.4809, 0.1176, 0.4959, 0.09652, 0.4795, 0.1017, 0.4705, 0.02475, 0.5072, 0.01279, 0.4949, 0.03393, 0.479, 0.04105, 0.4863, 0.02515, 0.403, 0.03994, 0.3944, 0.05013, 0.4189, 0.04129, 0.4241, 0.1309, 0.4641, 0.1264, 0.4809, 0.1017, 0.4705, 0.1044, 0.4605])
me_cylinder.materials.append(mat_clawclamp)
me_cylinder.materials.append(mat_headhighlight)
me_cylinder.materials.append(mat_material_001)
me_cylinder.use_remesh_fix_poles = True
me_cylinder.use_remesh_preserve_attributes = False
me_cylinder.use_mirror_vertex_groups = False
me_cylinder.update()
me_cube_001 = bpy.data.meshes.new('Cube.001')
me_cube_001.from_pydata([(0.1464, 7.999e-05, 0.1771), (-0.1464, 7.999e-05, 0.1771), (0.131, 7.999e-05, 0.2353), (-0.131, 7.999e-05, 0.2353), (0.03588, 0.4544, 0.05135), (0.04511, 0.4472, 0.04591), (0.03989, 0.4535, 0.04785), (0.04327, 0.4508, 0.04585), (-0.03588, 0.4544, 0.05135), (-0.04511, 0.4472, 0.04591), (-0.03989, 0.4535, 0.04785), (-0.04327, 0.4508, 0.04585), (0.03172, 0.4544, 0.05598), (0.03989, 0.4472, 0.06632), (0.03527, 0.4535, 0.06015), (0.03826, 0.4508, 0.06393), (-0.03989, 0.4472, 0.06632), (-0.03172, 0.4544, 0.05598), (-0.03826, 0.4508, 0.06393), (-0.03527, 0.4535, 0.06015)], [], [(4, 8, 17, 12), (16, 9, 1, 3), (2, 3, 1, 0), (0, 1, 9, 5), (13, 16, 3, 2), (8, 4, 6, 10), (10, 6, 7, 11), (11, 7, 5, 9), (13, 5, 7, 15), (15, 7, 6, 14), (14, 6, 4, 12), (9, 16, 18, 11), (11, 18, 19, 10), (10, 19, 17, 8), (16, 13, 15, 18), (18, 15, 14, 19), (19, 14, 12, 17), (5, 13, 2, 0)])
_uv = me_cube_001.uv_layers.new(name='UVMap')
_uv.uv.foreach_set('vector', [0.02127, 0.7346, 0.03676, 0.7305, 0.03709, 0.7314, 0.02148, 0.7356, 0.04137, 0.7337, 0.04494, 0.7298, 0.1089, 0.8347, 0.09878, 0.8457, 0.02597, 0.8655, 0.09878, 0.8457, 0.1027, 0.8602, 0.02989, 0.8799, 0.02989, 0.8799, 0.1027, 0.8602, 0.1089, 0.9829, 0.0865, 0.989, 0.01893, 0.7397, 0.04137, 0.7337, 0.09878, 0.8457, 0.02597, 0.8655, 0.03676, 0.7305, 0.02127, 0.7346, 0.02022, 0.734, 0.03736, 0.7295, 0.03736, 0.7295, 0.02022, 0.734, 0.01902, 0.7335, 0.0381, 0.7285, 0.0381, 0.7285, 0.01902, 0.7335, 0.01757, 0.733, 0.03908, 0.7272, 0.01893, 0.7397, 0.01757, 0.733, 0.01902, 0.7335, 0.01981, 0.7383, 0.01981, 0.7383, 0.01902, 0.7335, 0.02022, 0.734, 0.02071, 0.7368, 0.02071, 0.7368, 0.02022, 0.734, 0.02127, 0.7346, 0.02148, 0.7356, 0.03908, 0.7272, 0.04137, 0.7337, 0.0399, 0.7329, 0.0381, 0.7285, 0.0381, 0.7285, 0.0399, 0.7329, 0.03837, 0.7321, 0.03736, 0.7295, 0.03736, 0.7295, 0.03837, 0.7321, 0.03709, 0.7314, 0.03676, 0.7305, 0.04137, 0.7337, 0.01893, 0.7397, 0.01981, 0.7383, 0.0399, 0.7329, 0.0399, 0.7329, 0.01981, 0.7383, 0.02071, 0.7368, 0.03837, 0.7321, 0.03837, 0.7321, 0.02071, 0.7368, 0.02148, 0.7356, 0.03709, 0.7314, 0.0139, 0.7382, 0.01893, 0.7397, 0.02597, 0.8655, 0.01164, 0.8611])
me_cube_001.materials.append(mat_clawclampmetal)
me_cube_001.use_remesh_fix_poles = True
me_cube_001.use_remesh_preserve_attributes = False
me_cube_001.use_mirror_vertex_groups = False
me_cube_001.update()
me_cube_002 = bpy.data.meshes.new('Cube.002')
me_cube_002.from_pydata([(-0.1771, 7.999e-05, 0.1464), (-0.1771, 7.999e-05, -0.1464), (-0.2353, 7.999e-05, 0.131), (-0.2353, 7.999e-05, -0.131), (-0.05135, 0.4544, 0.03588), (-0.04591, 0.4472, 0.04511), (-0.04785, 0.4535, 0.03989), (-0.04585, 0.4508, 0.04327), (-0.05135, 0.4544, -0.03588), (-0.04591, 0.4472, -0.04511), (-0.04785, 0.4535, -0.03989), (-0.04585, 0.4508, -0.04327), (-0.05598, 0.4544, 0.03172), (-0.06632, 0.4472, 0.03989), (-0.06015, 0.4535, 0.03527), (-0.06393, 0.4508, 0.03826), (-0.06632, 0.4472, -0.03989), (-0.05598, 0.4544, -0.03172), (-0.06393, 0.4508, -0.03826), (-0.06015, 0.4535, -0.03527)], [], [(4, 8, 17, 12), (16, 9, 1, 3), (2, 3, 1, 0), (0, 1, 9, 5), (13, 16, 3, 2), (8, 4, 6, 10), (10, 6, 7, 11), (11, 7, 5, 9), (13, 5, 7, 15), (15, 7, 6, 14), (14, 6, 4, 12), (9, 16, 18, 11), (11, 18, 19, 10), (10, 19, 17, 8), (16, 13, 15, 18), (18, 15, 14, 19), (19, 14, 12, 17), (5, 13, 2, 0)])
_uv = me_cube_002.uv_layers.new(name='UVMap')
_uv.uv.foreach_set('vector', [0.02127, 0.7346, 0.03676, 0.7305, 0.03709, 0.7314, 0.02148, 0.7356, 0.04137, 0.7337, 0.04494, 0.7298, 0.1089, 0.8347, 0.09878, 0.8457, 0.02597, 0.8655, 0.09878, 0.8457, 0.1027, 0.8602, 0.02989, 0.8799, 0.02989, 0.8799, 0.1027, 0.8602, 0.1089, 0.9829, 0.0865, 0.989, 0.01893, 0.7397, 0.04137, 0.7337, 0.09878, 0.8457, 0.02597, 0.8655, 0.03676, 0.7305, 0.02127, 0.7346, 0.02022, 0.734, 0.03736, 0.7295, 0.03736, 0.7295, 0.02022, 0.734, 0.01902, 0.7335, 0.0381, 0.7285, 0.0381, 0.7285, 0.01902, 0.7335, 0.01757, 0.733, 0.03908, 0.7272, 0.01893, 0.7397, 0.01757, 0.733, 0.01902, 0.7335, 0.01981, 0.7383, 0.01981, 0.7383, 0.01902, 0.7335, 0.02022, 0.734, 0.02071, 0.7368, 0.02071, 0.7368, 0.02022, 0.734, 0.02127, 0.7346, 0.02148, 0.7356, 0.03908, 0.7272, 0.04137, 0.7337, 0.0399, 0.7329, 0.0381, 0.7285, 0.0381, 0.7285, 0.0399, 0.7329, 0.03837, 0.7321, 0.03736, 0.7295, 0.03736, 0.7295, 0.03837, 0.7321, 0.03709, 0.7314, 0.03676, 0.7305, 0.04137, 0.7337, 0.01893, 0.7397, 0.01981, 0.7383, 0.0399, 0.7329, 0.0399, 0.7329, 0.01981, 0.7383, 0.02071, 0.7368, 0.03837, 0.7321, 0.03837, 0.7321, 0.02071, 0.7368, 0.02148, 0.7356, 0.03709, 0.7314, 0.0139, 0.7382, 0.01893, 0.7397, 0.02597, 0.8655, 0.01164, 0.8611])
me_cube_002.materials.append(mat_clawclampmetal)
me_cube_002.use_remesh_fix_poles = True
me_cube_002.use_remesh_preserve_attributes = False
me_cube_002.use_mirror_vertex_groups = False
me_cube_002.update()
me_cube_003 = bpy.data.meshes.new('Cube.003')
me_cube_003.from_pydata([(-0.1464, 7.999e-05, -0.1771), (0.1464, 7.999e-05, -0.1771), (-0.131, 7.999e-05, -0.2353), (0.131, 7.999e-05, -0.2353), (-0.03588, 0.4544, -0.05135), (-0.04511, 0.4472, -0.04591), (-0.03989, 0.4535, -0.04785), (-0.04327, 0.4508, -0.04585), (0.03588, 0.4544, -0.05135), (0.04511, 0.4472, -0.04591), (0.03989, 0.4535, -0.04785), (0.04327, 0.4508, -0.04585), (-0.03172, 0.4544, -0.05598), (-0.03989, 0.4472, -0.06632), (-0.03527, 0.4535, -0.06015), (-0.03826, 0.4508, -0.06393), (0.03989, 0.4472, -0.06632), (0.03172, 0.4544, -0.05598), (0.03826, 0.4508, -0.06393), (0.03527, 0.4535, -0.06015)], [], [(4, 8, 17, 12), (16, 9, 1, 3), (2, 3, 1, 0), (0, 1, 9, 5), (13, 16, 3, 2), (8, 4, 6, 10), (10, 6, 7, 11), (11, 7, 5, 9), (13, 5, 7, 15), (15, 7, 6, 14), (14, 6, 4, 12), (9, 16, 18, 11), (11, 18, 19, 10), (10, 19, 17, 8), (16, 13, 15, 18), (18, 15, 14, 19), (19, 14, 12, 17), (5, 13, 2, 0)])
_uv = me_cube_003.uv_layers.new(name='UVMap')
_uv.uv.foreach_set('vector', [0.02127, 0.7346, 0.03676, 0.7305, 0.03709, 0.7314, 0.02148, 0.7356, 0.04137, 0.7337, 0.04494, 0.7298, 0.1089, 0.8347, 0.09878, 0.8457, 0.02597, 0.8655, 0.09878, 0.8457, 0.1027, 0.8602, 0.02989, 0.8799, 0.02989, 0.8799, 0.1027, 0.8602, 0.1089, 0.9829, 0.0865, 0.989, 0.01893, 0.7397, 0.04137, 0.7337, 0.09878, 0.8457, 0.02597, 0.8655, 0.03676, 0.7305, 0.02127, 0.7346, 0.02022, 0.734, 0.03736, 0.7295, 0.03736, 0.7295, 0.02022, 0.734, 0.01902, 0.7335, 0.0381, 0.7285, 0.0381, 0.7285, 0.01902, 0.7335, 0.01757, 0.733, 0.03908, 0.7272, 0.01893, 0.7397, 0.01757, 0.733, 0.01902, 0.7335, 0.01981, 0.7383, 0.01981, 0.7383, 0.01902, 0.7335, 0.02022, 0.734, 0.02071, 0.7368, 0.02071, 0.7368, 0.02022, 0.734, 0.02127, 0.7346, 0.02148, 0.7356, 0.03908, 0.7272, 0.04137, 0.7337, 0.0399, 0.7329, 0.0381, 0.7285, 0.0381, 0.7285, 0.0399, 0.7329, 0.03837, 0.7321, 0.03736, 0.7295, 0.03736, 0.7295, 0.03837, 0.7321, 0.03709, 0.7314, 0.03676, 0.7305, 0.04137, 0.7337, 0.01893, 0.7397, 0.01981, 0.7383, 0.0399, 0.7329, 0.0399, 0.7329, 0.01981, 0.7383, 0.02071, 0.7368, 0.03837, 0.7321, 0.03837, 0.7321, 0.02071, 0.7368, 0.02148, 0.7356, 0.03709, 0.7314, 0.0139, 0.7382, 0.01893, 0.7397, 0.02597, 0.8655, 0.01164, 0.8611])
me_cube_003.materials.append(mat_clawclampmetal)
me_cube_003.use_remesh_fix_poles = True
me_cube_003.use_remesh_preserve_attributes = False
me_cube_003.use_mirror_vertex_groups = False
me_cube_003.update()
me_cube_004 = bpy.data.meshes.new('Cube.004')
me_cube_004.from_pydata([(0.1771, 7.999e-05, -0.1464), (0.1771, 7.999e-05, 0.1464), (0.2353, 7.999e-05, -0.131), (0.2353, 7.999e-05, 0.131), (0.05135, 0.4544, -0.03588), (0.04591, 0.4472, -0.04511), (0.04785, 0.4535, -0.03989), (0.04585, 0.4508, -0.04327), (0.05135, 0.4544, 0.03588), (0.04591, 0.4472, 0.04511), (0.04785, 0.4535, 0.03989), (0.04585, 0.4508, 0.04327), (0.05598, 0.4544, -0.03172), (0.06632, 0.4472, -0.03989), (0.06015, 0.4535, -0.03527), (0.06393, 0.4508, -0.03826), (0.06632, 0.4472, 0.03989), (0.05598, 0.4544, 0.03172), (0.06393, 0.4508, 0.03826), (0.06015, 0.4535, 0.03527)], [], [(4, 8, 17, 12), (16, 9, 1, 3), (2, 3, 1, 0), (0, 1, 9, 5), (13, 16, 3, 2), (8, 4, 6, 10), (10, 6, 7, 11), (11, 7, 5, 9), (13, 5, 7, 15), (15, 7, 6, 14), (14, 6, 4, 12), (9, 16, 18, 11), (11, 18, 19, 10), (10, 19, 17, 8), (16, 13, 15, 18), (18, 15, 14, 19), (19, 14, 12, 17), (5, 13, 2, 0)])
_uv = me_cube_004.uv_layers.new(name='UVMap')
_uv.uv.foreach_set('vector', [0.02127, 0.7346, 0.03676, 0.7305, 0.03709, 0.7314, 0.02148, 0.7356, 0.04137, 0.7337, 0.04494, 0.7298, 0.1089, 0.8347, 0.09878, 0.8457, 0.02597, 0.8655, 0.09878, 0.8457, 0.1027, 0.8602, 0.02989, 0.8799, 0.02989, 0.8799, 0.1027, 0.8602, 0.1089, 0.9829, 0.0865, 0.989, 0.01893, 0.7397, 0.04137, 0.7337, 0.09878, 0.8457, 0.02597, 0.8655, 0.03676, 0.7305, 0.02127, 0.7346, 0.02022, 0.734, 0.03736, 0.7295, 0.03736, 0.7295, 0.02022, 0.734, 0.01902, 0.7335, 0.0381, 0.7285, 0.0381, 0.7285, 0.01902, 0.7335, 0.01757, 0.733, 0.03908, 0.7272, 0.01893, 0.7397, 0.01757, 0.733, 0.01902, 0.7335, 0.01981, 0.7383, 0.01981, 0.7383, 0.01902, 0.7335, 0.02022, 0.734, 0.02071, 0.7368, 0.02071, 0.7368, 0.02022, 0.734, 0.02127, 0.7346, 0.02148, 0.7356, 0.03908, 0.7272, 0.04137, 0.7337, 0.0399, 0.7329, 0.0381, 0.7285, 0.0381, 0.7285, 0.0399, 0.7329, 0.03837, 0.7321, 0.03736, 0.7295, 0.03736, 0.7295, 0.03837, 0.7321, 0.03709, 0.7314, 0.03676, 0.7305, 0.04137, 0.7337, 0.01893, 0.7397, 0.01981, 0.7383, 0.0399, 0.7329, 0.0399, 0.7329, 0.01981, 0.7383, 0.02071, 0.7368, 0.03837, 0.7321, 0.03837, 0.7321, 0.02071, 0.7368, 0.02148, 0.7356, 0.03709, 0.7314, 0.0139, 0.7382, 0.01893, 0.7397, 0.02597, 0.8655, 0.01164, 0.8611])
me_cube_004.materials.append(mat_clawclampmetal)
me_cube_004.use_remesh_fix_poles = True
me_cube_004.use_remesh_preserve_attributes = False
me_cube_004.use_mirror_vertex_groups = False
me_cube_004.update()
me_cube_005 = bpy.data.meshes.new('Cube.005')
me_cube_005.from_pydata([(-1.0, -1.0, -1.0), (-1.0, -1.0, 1.0), (-1.0, 1.0, -1.0), (-1.0, 1.0, 1.0), (1.0, -1.0, -1.0), (1.0, -1.0, 1.0), (1.0, 1.0, -1.0), (1.0, 1.0, 1.0)], [], [(0, 1, 3, 2), (2, 3, 7, 6), (6, 7, 5, 4), (4, 5, 1, 0), (2, 6, 4, 0), (7, 3, 1, 5)])
_uv = me_cube_005.uv_layers.new(name='UVMap')
_uv.uv.foreach_set('vector', [0.375, 0.0, 0.625, 0.0, 0.625, 0.25, 0.375, 0.25, 0.375, 0.25, 0.625, 0.25, 0.625, 0.5, 0.375, 0.5, 0.375, 0.5, 0.625, 0.5, 0.625, 0.75, 0.375, 0.75, 0.375, 0.75, 0.625, 0.75, 0.625, 1.0, 0.375, 1.0, 0.125, 0.5, 0.375, 0.5, 0.375, 0.75, 0.125, 0.75, 0.625, 0.5, 0.875, 0.5, 0.875, 0.75, 0.625, 0.75])
me_cube_005.use_remesh_fix_poles = True
me_cube_005.use_remesh_preserve_attributes = False
me_cube_005.use_mirror_vertex_groups = False
me_cube_005.update()
arm_armature = bpy.data.armatures.new('Armature')  # bones are not reproduced

# ---- objects
ob_arm = bpy.data.objects.new('Arm', me_cylinder)
ob_topclaw = bpy.data.objects.new('TopClaw', me_cube_001)
ob_claws_004 = bpy.data.objects.new('Claws.004', None)
ob_armature = bpy.data.objects.new('Armature', arm_armature)
ob_leftclaw = bpy.data.objects.new('LeftClaw', me_cube_002)
ob_bottomclaw = bpy.data.objects.new('BottomClaw', me_cube_003)
ob_rightclaw = bpy.data.objects.new('RightClaw', me_cube_004)
ob_cube = bpy.data.objects.new('Cube', me_cube_005)

# ---- transforms, parenting, visibility, modifiers, constraints
ob_arm.parent = ob_armature
ob_arm.matrix_parent_inverse = Matrix(((1.0, -0.0, -0.0, -2.236e-16), (-0.0, 1.0, 0.0, 0.0003474), (-0.0, -0.0, 1.0, 2.008), (-0.0, 0.0, -0.0, 1.0)))
ob_arm.location = (2.236e-16, -0.0003474, -2.008)
ob_arm.lineart.crease_threshold = 0.0
_vg = ob_arm.vertex_groups.new(name='Base')
for _i, _w in zip([0, 1, 2, 3, 4, 5, 6, 7, 8, 9, 10, 11, 12, 13, 14, 15, 16, 17, 18, 19, 20, 21, 22, 23, 24, 25, 26, 27, 28, 29, 30, 31, 32, 33, 34, 35, 36, 37, 38, 39, 40, 41, 42, 43, 44, 45, 46, 47], [0.9967, 0.01794, 0.9967, 0.02677, 0.9967, 0.05272, 0.9968, 0.08094, 0.997, 0.1309, 0.9972, 0.2162, 0.9974, 0.3606, 0.9976, 0.4304, 0.9977, 0.4641, 0.9978, 0.4805, 0.9979, 0.4883, 0.9979, 0.4917, 0.9979, 0.4927, 0.9979, 0.4917, 0.9979, 0.4882, 0.9978, 0.4804, 0.9977, 0.4641, 0.9976, 0.4304, 0.9974, 0.3606, 0.9972, 0.216, 0.997, 0.1305, 0.9968, 0.08064, 0.9967, 0.0525, 0.9967, 0.02654]): _vg.add([_i], _w, 'REPLACE')
_vg = ob_arm.vertex_groups.new(name='Bone.001')
for _i, _w in zip([1, 3, 5, 7, 9, 11, 13, 15, 17, 19, 21, 23, 25, 27, 29, 31, 33, 35, 37, 39, 41, 43, 45, 47, 48, 49, 50, 51, 52, 53, 54, 55, 56, 57, 58, 59, 60, 61, 62, 63, 64, 65, 66, 67, 68, 69, 70, 71, 72, 73, 74, 75, 76, 77, 78, 79, 80, 88, 89, 90, 91, 92, 93, 94, 95], [0.9622, 0.9578, 0.9435, 0.9153, 0.8654, 0.7801, 0.6361, 0.5661, 0.5318, 0.5152, 0.5073, 0.5037, 0.5028, 0.5038, 0.5073, 0.5152, 0.5318, 0.566, 0.6361, 0.7804, 0.8658, 0.9156, 0.9437, 0.9579, 0.8723, 0.8715, 0.8686, 0.8621, 0.8492, 0.8253, 0.7834, 0.7123, 0.5889, 0.5327, 0.5075, 0.4969, 0.494, 0.4969, 0.5075, 0.5327, 0.589, 0.7123, 0.7834, 0.8253, 0.8492, 0.8622, 0.8687, 0.8715, 0.1065, 0.105, 0.1004, 0.09289, 0.08229, 0.06821, 0.04928, 0.02539, 0.008427, 0.008421, 0.02538, 0.04927, 0.0682, 0.08227, 0.09285, 0.1004, 0.1049]): _vg.add([_i], _w, 'REPLACE')
_vg = ob_arm.vertex_groups.new(name='Bone.002')
for _i, _w in zip([51, 52, 53, 54, 55, 56, 57, 58, 59, 60, 61, 62, 63, 64, 65, 66, 67, 68, 69, 73, 74, 75, 76, 77, 78, 79, 80, 81, 82, 83, 84, 85, 86, 87, 88, 89, 90, 91, 92, 93, 94, 95], [0.01617, 0.05269, 0.08473, 0.1365, 0.2198, 0.3593, 0.4243, 0.4544, 0.4675, 0.4712, 0.4675, 0.4544, 0.4243, 0.3593, 0.2198, 0.1365, 0.08471, 0.05267, 0.01613, 0.007067, 0.03396, 0.06881, 0.1169, 0.2002, 0.3428, 0.4117, 0.4467, 0.4644, 0.4733, 0.4774, 0.4787, 0.4774, 0.4733, 0.4644, 0.4467, 0.4117, 0.3428, 0.2002, 0.1169, 0.06878, 0.03387, 0.007009]): _vg.add([_i], _w, 'REPLACE')
_vg = ob_arm.vertex_groups.new(name='Bone.003')
for _i, _w in zip([48, 49, 50, 51, 52, 53, 54, 55, 56, 64, 65, 66, 67, 68, 69, 70, 71, 72, 73, 74, 75, 76, 77, 78, 79, 80, 81, 82, 83, 84, 85, 86, 87, 88, 89, 90, 91, 92, 93, 94, 95, 96, 97, 98, 99, 100, 101, 102, 103, 104, 105, 106, 107, 108, 109, 110, 111, 112, 113, 114, 115, 116, 117, 118, 119, 120, 121, 137, 138, 139, 140, 141, 142, 143], [0.09643, 0.09451, 0.09004, 0.08319, 0.07421, 0.06349, 0.05176, 0.031, 0.007746, 0.00877, 0.03291, 0.05326, 0.06558, 0.07671, 0.08573, 0.09211, 0.09566, 0.7812, 0.7742, 0.7661, 0.7525, 0.725, 0.6699, 0.5641, 0.5178, 0.4977, 0.4892, 0.4858, 0.4846, 0.4845, 0.4851, 0.487, 0.4915, 0.5022, 0.5263, 0.5796, 0.6964, 0.7583, 0.7859, 0.7923, 0.788, 0.2187, 0.1733, 0.1554, 0.1596, 0.1883, 0.2527, 0.3752, 0.4313, 0.4576, 0.4704, 0.4768, 0.4801, 0.482, 0.4834, 0.4853, 0.489, 0.4975, 0.5166, 0.5588, 0.6511, 0.6698, 0.617, 0.4705, 0.3075, 0.0175, 0.005787, 0.006436, 0.02147, 0.04623, 0.05498, 0.05562, 0.05018, 0.03322]): _vg.add([_i], _w, 'REPLACE')
_vg = ob_arm.vertex_groups.new(name='Bone.004')
for _i, _w in zip([72, 73, 74, 75, 76, 77, 78, 79, 90, 91, 92, 93, 94, 95, 96, 97, 98, 99, 100, 101, 102, 103, 104, 105, 106, 107, 108, 109, 110, 111, 112, 113, 114, 115, 116, 117, 118, 119, 120, 121, 122, 123, 124, 125, 126, 127, 128, 129, 130, 131, 132, 133, 134, 135, 136, 137, 138, 139, 140, 141, 142, 143, 144, 145, 146, 147, 148, 149, 150, 151, 152, 160, 161, 162, 163, 164, 165, 166, 167], [0.08456, 0.08885, 0.08796, 0.08229, 0.07232, 0.05844, 0.03175, 0.01134, 0.0008929, 0.01401, 0.02831, 0.04811, 0.06207, 0.07519, 0.7473, 0.7914, 0.8076, 0.8012, 0.7699, 0.7038, 0.5832, 0.528, 0.5029, 0.4916, 0.4865, 0.4841, 0.4825, 0.4808, 0.4781, 0.473, 0.4631, 0.4429, 0.4001, 0.3064, 0.2902, 0.3471, 0.4987, 0.6598, 0.8339, 0.8371, 0.8317, 0.814, 0.7768, 0.7075, 0.585, 0.5289, 0.5034, 0.492, 0.4871, 0.485, 0.4844, 0.4846, 0.4859, 0.4897, 0.4989, 0.5204, 0.5697, 0.6812, 0.7439, 0.781, 0.806, 0.8236, 0.09973, 0.09871, 0.09449, 0.08721, 0.07712, 0.06461, 0.05028, 0.0205, 0.004103, 0.003241, 0.01893, 0.04778, 0.0626, 0.07467, 0.08471, 0.09246, 0.09758]): _vg.add([_i], _w, 'REPLACE')
_vg = ob_arm.vertex_groups.new(name='Bone.005')
for _i, _w in zip([120, 121, 122, 123, 124, 125, 126, 127, 128, 129, 130, 131, 132, 133, 134, 135, 136, 137, 138, 139, 140, 141, 142, 143, 144, 145, 146, 147, 148, 149, 150, 151, 152, 153, 154, 155, 156, 157, 158, 159, 160, 161, 162, 163, 164, 165, 166, 167, 168, 169, 170, 171, 172, 173, 174, 175, 176, 177, 178, 179, 180, 181, 182, 183, 184, 185, 186, 187, 188, 189, 190, 191, 192, 193, 194, 195, 196, 197, 198, 199, 200, 201, 202, 206, 207, 208, 209, 210, 211, 212, 213, 214, 215, 408, 409, 410, 411, 412, 413, 414, 415, 416, 417, 418, 419, 420, 421, 422, 423, 424, 425, 426, 427, 428, 429, 430, 431, 432, 433, 434, 435, 436, 437, 438, 439, 440, 441, 442, 443, 444, 445, 446, 447, 448, 449, 450, 451, 452, 453, 454, 455, 456, 457, 458, 459, 460, 461, 462, 463, 464, 465, 466, 467, 468, 469, 470, 471, 472, 473, 474, 475, 476, 477, 478, 479], [0.115, 0.1176, 0.1266, 0.1458, 0.1832, 0.2525, 0.3773, 0.4332, 0.4589, 0.471, 0.4768, 0.4795, 0.4803, 0.4795, 0.4768, 0.471, 0.4589, 0.4332, 0.3773, 0.2524, 0.1831, 0.1456, 0.1264, 0.1175, 0.7811, 0.7814, 0.7815, 0.7788, 0.7684, 0.7418, 0.6852, 0.5745, 0.5247, 0.5023, 0.4925, 0.4884, 0.4873, 0.4884, 0.4925, 0.5024, 0.5247, 0.5746, 0.6853, 0.742, 0.7686, 0.779, 0.7817, 0.7815, 0.1477, 0.1452, 0.1405, 0.1327, 0.1217, 0.1079, 0.09039, 0.0687, 0.05541, 0.0451, 0.03627, 0.03147, 0.02957, 0.0308, 0.03588, 0.04559, 0.05596, 0.0697, 0.09188, 0.1099, 0.124, 0.1351, 0.1428, 0.147, 0.07079, 0.06978, 0.0672, 0.06308, 0.05747, 0.05045, 0.03411, 0.02601, 0.01655, 0.006455, 0.00335, 0.006189, 0.0141, 0.02223, 0.03029, 0.03733, 0.05183, 0.05865, 0.06407, 0.06794, 0.07019, 0.1188, 0.08048, 0.09679, 0.07908, 0.1156, 0.09471, 0.07645, 0.113, 0.09196, 0.07204, 0.1066, 0.08672, 0.06589, 0.09663, 0.07904, 0.05865, 0.08664, 0.07055, 0.05034, 0.0733, 0.06014, 0.03423, 0.05822, 0.04817, 0.02028, 0.0426, 0.03008, 0.01049, 0.02925, 0.01869, 0.004884, 0.02345, 0.01281, 0.001656, 0.01946, 0.009271, 0.0004731, 0.01796, 0.008, 0.001869, 0.01934, 0.009393, 0.006067, 0.02408, 0.01377, 0.01284, 0.03251, 0.02123, 0.02257, 0.04443, 0.03215, 0.03644, 0.05927, 0.05016, 0.05147, 0.07464, 0.06135, 0.05984, 0.08826, 0.07191, 0.06712, 0.09843, 0.08051, 0.07328, 0.1085, 0.08826, 0.07763, 0.115, 0.09351, 0.08003, 0.1184, 0.09636]): _vg.add([_i], _w, 'REPLACE')
_vg = ob_arm.vertex_groups.new(name='Bone.006')
for _i, _w in zip([146, 147, 148, 149, 150, 151, 152, 153, 154, 155, 156, 157, 158, 159, 160, 161, 162, 163, 164, 165, 166, 169, 170, 171, 172, 173, 174, 175, 176, 177, 178, 179, 180, 181, 182, 183, 184, 185, 186, 187, 188, 189, 190, 191, 192, 193, 194, 195, 196, 197, 198, 199, 200, 201, 202, 203, 204, 205, 206, 207, 208, 209, 210, 211, 212, 213, 214, 215, 216, 217, 218, 219, 220, 221, 222, 223, 224, 225, 226, 227, 228, 229, 230, 231, 232, 233, 234, 235, 236, 237, 238, 239, 240, 241, 242, 243, 244, 245, 246, 247, 248, 249, 250, 251, 252, 253, 254, 255, 256, 257, 258, 259, 260, 261, 262, 263, 264, 265, 266, 267, 268, 269, 270, 271, 272, 273, 274, 275, 276, 277, 278, 279, 280, 281, 282, 283, 284, 285, 286, 287, 288, 289, 290, 291, 292, 293, 294, 295, 296, 297, 298, 299, 300, 301, 302, 303, 304, 305, 306, 307, 308, 309, 310, 311, 312, 313, 314, 315, 316, 317, 318, 319, 320, 321, 322, 323, 324, 325, 326, 327, 328, 329, 330, 331, 332, 333, 334, 335, 336, 337, 338, 339, 340, 341, 342, 343, 344, 345, 346, 347, 348, 349, 350, 351, 352, 353, 354, 355, 356, 357, 358, 359, 360, 361, 362, 363, 364, 365, 366, 367, 368, 369, 370, 371, 372, 373, 374, 375, 376, 377, 378, 379, 380, 381, 382, 383, 384, 385, 386, 387, 388, 389, 390, 391, 392, 393, 394, 395, 396, 397, 398, 399, 400, 401, 402, 403, 404, 405, 406, 407, 408, 409, 410, 411, 412, 413, 414, 415, 416, 417, 418, 419, 420, 421, 422, 423, 424, 425, 426, 427, 428, 429, 430, 431, 432, 433, 434, 435, 436, 437, 438, 439, 440, 441, 442, 443, 444, 445, 446, 447, 448, 449, 450, 451, 452, 453, 454, 455, 456, 457, 458, 459, 460, 461, 462, 463, 464, 465, 466, 467, 468, 469, 470, 471, 472, 473, 474, 475, 476, 477, 478, 479, 504, 505, 506, 507, 508, 509, 510, 511, 512, 513, 514, 515, 516, 517, 518, 519, 520, 521, 522, 523, 524, 525, 526, 527, 528, 529, 530, 531, 532, 533, 534, 535, 536, 537, 538, 539, 540, 541, 542, 543, 544, 545, 546, 547, 548, 549, 550, 551], [0.00515, 0.0378, 0.07293, 0.1228, 0.2071, 0.349, 0.4163, 0.4485, 0.4639, 0.4709, 0.4728, 0.4709, 0.4639, 0.4485, 0.4163, 0.349, 0.2071, 0.1228, 0.07302, 0.03796, 0.00528, 0.003464, 0.01845, 0.04724, 0.07322, 0.1142, 0.1811, 0.2923, 0.3487, 0.3769, 0.3901, 0.3964, 0.3988, 0.3974, 0.3908, 0.3766, 0.3487, 0.2924, 0.1823, 0.1157, 0.07465, 0.04962, 0.02023, 0.004593, 0.043, 0.0456, 0.05216, 0.05941, 0.06911, 0.08031, 0.09115, 0.1109, 0.1247, 0.1302, 0.143, 0.146, 0.1387, 0.1387, 0.1462, 0.1444, 0.1344, 0.1175, 0.09548, 0.08347, 0.0714, 0.06101, 0.05319, 0.04661, 0.1169, 0.117, 0.1169, 0.1167, 0.1164, 0.1166, 0.1173, 0.118, 0.1186, 0.1189, 0.1192, 0.1193, 0.1193, 0.1191, 0.1188, 0.1183, 0.1177, 0.117, 0.1167, 0.1164, 0.1164, 0.1164, 0.1163, 0.1166, 0.2041, 0.2041, 0.2041, 0.2042, 0.2042, 0.2044, 0.2046, 0.2049, 0.2051, 0.2053, 0.2054, 0.2055, 0.2055, 0.2053, 0.2052, 0.2049, 0.2047, 0.2044, 0.2042, 0.204, 0.204, 0.2039, 0.2039, 0.204, 0.1542, 0.1779, 0.1673, 0.178, 0.1544, 0.1674, 0.1779, 0.1542, 0.1673, 0.1777, 0.1538, 0.167, 0.1775, 0.1529, 0.1665, 0.1777, 0.1531, 0.1667, 0.1783, 0.1545, 0.1676, 0.1788, 0.1553, 0.1683, 0.1793, 0.1558, 0.1688, 0.1796, 0.1562, 0.1691, 0.1798, 0.1564, 0.1693, 0.1799, 0.1565, 0.1694, 0.1799, 0.1565, 0.1694, 0.1797, 0.1563, 0.1693, 0.1795, 0.156, 0.169, 0.179, 0.1555, 0.1685, 0.1785, 0.1548, 0.1679, 0.1779, 0.1536, 0.167, 0.1776, 0.1537, 0.1669, 0.1774, 0.153, 0.1665, 0.1774, 0.1536, 0.1667, 0.1774, 0.1536, 0.1667, 0.1774, 0.153, 0.1665, 0.1777, 0.1539, 0.167, 0.1239, 0.1434, 0.132, 0.1435, 0.124, 0.1321, 0.1434, 0.1239, 0.132, 0.1429, 0.1235, 0.1316, 0.1413, 0.123, 0.1307, 0.1416, 0.1232, 0.1309, 0.1436, 0.1242, 0.1323, 0.1445, 0.125, 0.1331, 0.145, 0.1256, 0.1337, 0.1454, 0.1259, 0.1341, 0.1456, 0.1262, 0.1343, 0.1457, 0.1263, 0.1344, 0.1457, 0.1262, 0.1344, 0.1455, 0.1261, 0.1342, 0.1452, 0.1258, 0.1339, 0.1447, 0.1253, 0.1334, 0.1439, 0.1246, 0.1327, 0.1421, 0.1237, 0.1314, 0.1427, 0.1235, 0.1315, 0.1415, 0.1231, 0.1308, 0.1427, 0.1233, 0.1314, 0.1427, 0.1233, 0.1314, 0.1415, 0.123, 0.1308, 0.143, 0.1235, 0.1316, 0.003195, 0.005856, 0.004234, 0.008953, 0.006463, 0.007489, 0.01982, 0.02085, 0.01989, 0.0395, 0.04674, 0.04243, 0.0601, 0.0692, 0.06417, 0.08252, 0.1043, 0.09225, 0.1121, 0.1563, 0.1317, 0.1464, 0.2275, 0.1808, 0.1745, 0.2788, 0.2188, 0.1922, 0.3037, 0.24, 0.2021, 0.3115, 0.2494, 0.2069, 0.3169, 0.2544, 0.2077, 0.3187, 0.2558, 0.2063, 0.3171, 0.2543, 0.2023, 0.3111, 0.2492, 0.1929, 0.2986, 0.2383, 0.1758, 0.2785, 0.2192, 0.1479, 0.228, 0.1818, 0.1136, 0.1574, 0.133, 0.08389, 0.1057, 0.09357, 0.06127, 0.07046, 0.06535, 0.04136, 0.04888, 0.04438, 0.02119, 0.02254, 0.0214, 0.009799, 0.008153, 0.008643, 1.0, 1.0, 1.0, 1.0, 1.0, 1.0, 1.0, 1.0, 1.0, 1.0, 1.0, 1.0, 1.0, 1.0, 1.0, 1.0, 1.0, 1.0, 1.0, 1.0, 1.0, 1.0, 1.0, 1.0, 1.0, 1.0, 1.0, 1.0, 1.0, 1.0, 1.0, 1.0, 1.0, 1.0, 1.0, 1.0, 1.0, 1.0, 1.0, 1.0, 1.0, 1.0, 1.0, 1.0, 1.0, 1.0, 1.0, 1.0]): _vg.add([_i], _w, 'REPLACE')
_vg = ob_arm.vertex_groups.new(name='Bone.007')
for _i, _w in zip([144, 145, 146, 147, 148, 149, 150, 151, 152, 153, 159, 160, 161, 162, 163, 164, 165, 166, 167, 168, 169, 170, 171, 172, 173, 174, 175, 176, 177, 178, 179, 180, 181, 182, 183, 184, 185, 186, 187, 188, 189, 190, 191, 192, 193, 194, 195, 196, 197, 198, 199, 200, 201, 202, 203, 204, 205, 206, 207, 208, 209, 210, 211, 212, 213, 214, 215, 216, 217, 218, 219, 220, 221, 222, 223, 224, 225, 226, 227, 228, 229, 230, 231, 232, 233, 234, 235, 236, 237, 238, 239, 240, 241, 242, 243, 244, 245, 246, 247, 248, 249, 250, 251, 252, 253, 254, 255, 256, 257, 258, 259, 260, 261, 262, 263, 264, 265, 266, 267, 268, 269, 270, 271, 272, 273, 274, 275, 276, 277, 278, 279, 280, 281, 282, 283, 284, 285, 286, 287, 288, 289, 290, 291, 292, 293, 294, 295, 296, 297, 298, 299, 300, 301, 302, 303, 304, 305, 306, 307, 308, 309, 310, 311, 312, 313, 314, 315, 316, 317, 318, 319, 320, 321, 322, 323, 324, 325, 326, 327, 328, 329, 330, 331, 332, 333, 334, 335, 336, 337, 338, 339, 340, 341, 342, 343, 344, 345, 346, 347, 348, 349, 350, 351, 352, 353, 354, 355, 356, 357, 358, 359, 360, 361, 362, 363, 364, 365, 366, 367, 368, 369, 370, 371, 372, 373, 374, 375, 376, 377, 378, 379, 380, 381, 382, 383, 384, 385, 386, 387, 388, 389, 390, 391, 392, 393, 394, 395, 396, 397, 398, 399, 400, 401, 402, 403, 404, 405, 406, 407, 408, 409, 410, 411, 412, 413, 414, 415, 416, 417, 418, 419, 420, 421, 422, 423, 424, 425, 426, 427, 428, 429, 430, 431, 432, 433, 434, 435, 436, 437, 438, 439, 440, 441, 442, 443, 444, 445, 446, 447, 448, 449, 450, 451, 452, 453, 454, 455, 456, 457, 458, 459, 460, 461, 462, 463, 464, 465, 466, 467, 468, 469, 470, 471, 472, 473, 474, 475, 476, 477, 478, 479, 480, 481, 482, 483, 484, 485, 486, 487, 488, 489, 490, 491, 492, 493, 494, 495, 496, 497, 498, 499, 500, 501, 502, 503], [0.09771, 0.09658, 0.09302, 0.08712, 0.07899, 0.06859, 0.05572, 0.02985, 0.01197, 0.001713, 0.001653, 0.01185, 0.02962, 0.05551, 0.0683, 0.07865, 0.08677, 0.09272, 0.0964, 0.8092, 0.8101, 0.8085, 0.8036, 0.7922, 0.7675, 0.7206, 0.6336, 0.5921, 0.5727, 0.5645, 0.5608, 0.5595, 0.5602, 0.5639, 0.5727, 0.5915, 0.6325, 0.7178, 0.7639, 0.7883, 0.7998, 0.805, 0.8075, 0.8746, 0.8745, 0.8731, 0.8706, 0.8673, 0.8641, 0.8627, 0.8476, 0.8391, 0.8393, 0.8282, 0.8272, 0.8364, 0.8353, 0.8235, 0.821, 0.8264, 0.8387, 0.8566, 0.8594, 0.8637, 0.8679, 0.8713, 0.8735, 0.8831, 0.883, 0.8831, 0.8833, 0.8836, 0.8834, 0.8827, 0.882, 0.8814, 0.8811, 0.8808, 0.8807, 0.8807, 0.8809, 0.8812, 0.8817, 0.8823, 0.883, 0.8833, 0.8836, 0.8836, 0.8836, 0.8837, 0.8834, 0.796, 0.7959, 0.7959, 0.7958, 0.7958, 0.7956, 0.7954, 0.7951, 0.7949, 0.7947, 0.7946, 0.7945, 0.7945, 0.7947, 0.7948, 0.7951, 0.7953, 0.7956, 0.7958, 0.796, 0.796, 0.7961, 0.7961, 0.796, 0.8458, 0.8221, 0.8327, 0.822, 0.8457, 0.8326, 0.8221, 0.8458, 0.8327, 0.8223, 0.8462, 0.833, 0.8225, 0.8471, 0.8335, 0.8223, 0.8469, 0.8333, 0.8217, 0.8455, 0.8324, 0.8212, 0.8447, 0.8317, 0.8207, 0.8442, 0.8312, 0.8204, 0.8438, 0.8309, 0.8202, 0.8436, 0.8307, 0.8201, 0.8435, 0.8306, 0.8201, 0.8435, 0.8306, 0.8203, 0.8437, 0.8307, 0.8205, 0.844, 0.831, 0.821, 0.8445, 0.8315, 0.8215, 0.8452, 0.8321, 0.8221, 0.8464, 0.833, 0.8224, 0.8463, 0.8331, 0.8226, 0.847, 0.8335, 0.8226, 0.8464, 0.8333, 0.8226, 0.8464, 0.8333, 0.8226, 0.847, 0.8335, 0.8223, 0.8461, 0.833, 0.8761, 0.8566, 0.868, 0.8565, 0.876, 0.8679, 0.8566, 0.8761, 0.868, 0.8571, 0.8765, 0.8684, 0.8587, 0.877, 0.8693, 0.8584, 0.8768, 0.8691, 0.8564, 0.8758, 0.8677, 0.8555, 0.875, 0.8669, 0.855, 0.8744, 0.8663, 0.8546, 0.8741, 0.8659, 0.8544, 0.8738, 0.8657, 0.8543, 0.8737, 0.8656, 0.8543, 0.8738, 0.8656, 0.8545, 0.8739, 0.8658, 0.8548, 0.8742, 0.8661, 0.8553, 0.8747, 0.8666, 0.8561, 0.8754, 0.8673, 0.8579, 0.8763, 0.8686, 0.8573, 0.8765, 0.8685, 0.8585, 0.8769, 0.8692, 0.8573, 0.8767, 0.8686, 0.8573, 0.8767, 0.8686, 0.8585, 0.877, 0.8692, 0.857, 0.8765, 0.8684, 0.8399, 0.8819, 0.8643, 0.882, 0.8421, 0.8651, 0.8798, 0.8383, 0.8623, 0.8752, 0.833, 0.8573, 0.867, 0.824, 0.8484, 0.853, 0.8006, 0.8303, 0.8329, 0.7639, 0.8027, 0.8079, 0.7096, 0.7661, 0.7876, 0.6715, 0.7382, 0.7754, 0.6541, 0.7233, 0.7687, 0.6497, 0.7173, 0.7658, 0.6466, 0.7143, 0.7656, 0.6456, 0.7136, 0.7662, 0.6464, 0.7143, 0.7679, 0.6498, 0.717, 0.7735, 0.6576, 0.7237, 0.785, 0.6709, 0.7367, 0.8052, 0.7079, 0.7639, 0.8302, 0.7613, 0.8001, 0.8503, 0.7975, 0.8274, 0.8645, 0.8207, 0.8456, 0.8729, 0.8298, 0.8547, 0.8778, 0.8352, 0.8598, 0.8806, 0.8381, 0.8627, 1.0, 1.0, 1.0, 1.0, 1.0, 1.0, 1.0, 1.0, 1.0, 1.0, 1.0, 1.0, 1.0, 1.0, 1.0, 1.0, 1.0, 1.0, 1.0, 1.0, 1.0, 1.0, 1.0, 1.0]): _vg.add([_i], _w, 'REPLACE')
_m = ob_arm.modifiers.new('Armature', 'ARMATURE')
_m.object = ob_armature
ob_topclaw.parent = ob_armature
ob_topclaw.matrix_parent_inverse = Matrix(((1.0, -0.001745, 0.0002842, 0.001729), (0.001744, 0.9478, -0.319, -1.219), (0.0002871, 0.319, 0.9478, -1.523), (-0.0, 0.0, -0.0, 1.0)))
ob_topclaw.location = (2.236e-16, 1.188, 0.9997)
ob_topclaw.lineart.crease_threshold = 0.0
ob_claws_004.location = (2.236e-16, 1.188, 0.9997)
ob_claws_004.rotation_euler = (-0.0, 1.571, 0.0)
ob_claws_004.lineart.crease_threshold = 0.0
ob_armature.location = (2.236e-16, -0.0003474, -2.008)
ob_armature.show_in_front = True
ob_armature.lineart.crease_threshold = 0.0
ob_leftclaw.parent = ob_armature
ob_leftclaw.matrix_parent_inverse = Matrix(((-0.0002872, -0.003441, 1.0, -0.996), (0.3206, 0.9472, 0.003351, -1.541), (-0.9472, 0.3206, 0.0008311, -0.5778), (-0.0, -0.0, -0.0, 1.0)))
ob_leftclaw.location = (2.236e-16, 1.188, 0.9997)
ob_leftclaw.lineart.crease_threshold = 0.0
ob_bottomclaw.parent = ob_armature
ob_bottomclaw.matrix_parent_inverse = Matrix(((-1.0, 0.001744, 0.0002901, -0.002302), (0.001744, 0.9467, 0.3222, -1.859), (0.0002872, 0.3222, -0.9467, 0.3678), (-0.0, 0.0, 0.0, 1.0)))
ob_bottomclaw.location = (2.236e-16, 1.188, 0.9997)
ob_bottomclaw.lineart.crease_threshold = 0.0
ob_rightclaw.parent = ob_armature
ob_rightclaw.matrix_parent_inverse = Matrix(((0.0002871, -4.736e-05, -1.0, 1.0), (-0.3206, 0.9472, -0.0001369, -1.537), (0.9472, 0.3206, 0.0002568, -0.5772), (-0.0, 0.0, -0.0, 1.0)))
ob_rightclaw.location = (2.236e-16, 1.188, 0.9997)
ob_rightclaw.lineart.crease_threshold = 0.0
ob_cube.location = (2.236e-16, 1.175, -0.8565)
ob_cube.scale = (0.2539, 0.2539, 0.2539)
ob_cube.lineart.crease_threshold = 0.0

# ---- collection membership
col_collection.objects.link(ob_arm)
col_collection.objects.link(ob_topclaw)
col_collection.objects.link(ob_claws_004)
col_collection.objects.link(ob_armature)
col_collection.objects.link(ob_leftclaw)
col_collection.objects.link(ob_bottomclaw)
col_collection.objects.link(ob_rightclaw)
col_collection.objects.link(ob_cube)

# ---- scene / render settings (as saved in the file)
scene.frame_start = 1; scene.frame_end = 40; scene.frame_set(1)
scene.render.engine = 'BLENDER_EEVEE_NEXT'
scene.cycles.use_denoising = False
scene.cycles.samples = 128
scene.cycles.sampling_pattern = 'TABULATED_SOBOL'
scene.cycles.use_adaptive_sampling = False
scene.cycles.use_light_tree = False
scene.view_settings.view_transform = 'Filmic'
bpy.context.view_layer.update()

# ---- added for rendering (the .blend has no active camera and no usable light): camera, sun
cam_auto = bpy.data.cameras.new('AutoCamera')
cam_auto.lens = 50.0
cam_auto.sensor_width = 36.0
cam_auto.clip_end = 1000.0
ob_auto_camera = bpy.data.objects.new('AutoCamera', cam_auto)
scene.collection.objects.link(ob_auto_camera)
ob_auto_camera.location = (3.47239, -3.43295, 2.3949)
ob_auto_camera.rotation_euler = (1.09748, -7.21219e-08, 0.694738)
scene.camera = ob_auto_camera
light_auto_sun = bpy.data.lights.new('AutoSun', 'SUN')
light_auto_sun.energy = 3.0
light_auto_sun.angle = 0.0523599
ob_auto_sun = bpy.data.objects.new('AutoSun', light_auto_sun)
scene.collection.objects.link(ob_auto_sun)
ob_auto_sun.rotation_euler = (0.872665, 0.174533, 0.523599)
bpy.context.view_layer.update()
